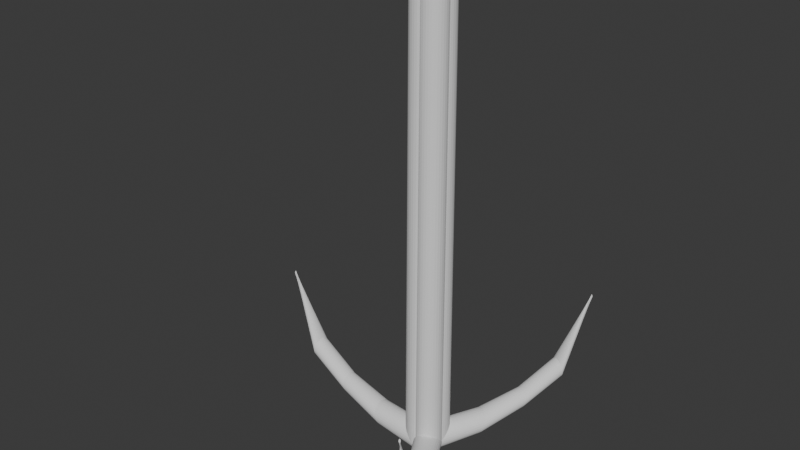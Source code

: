 # Source: Hook.blend  (saved by Blender 4.3.34; exported with 4.5.12 LTS)
import bpy
from mathutils import Matrix  # noqa: F401  (used for matrix-valued properties, if any)

bpy.ops.wm.read_factory_settings(use_empty=True)
scene = bpy.context.scene
scene.name = 'Scene'

# ---- collections
col_collection = bpy.data.collections.new('Collection'); scene.collection.children.link(col_collection)

# ---- world
world_world = bpy.data.worlds.new('World'); scene.world = world_world
world_world.use_nodes = True; world_world.node_tree.nodes.clear()
_N = world_world.node_tree.nodes; _L = world_world.node_tree.links
n0 = _N.new('ShaderNodeOutputWorld'); n0.name = 'World Output'; n0.location = (300, 300)
n1 = _N.new('ShaderNodeBackground'); n1.name = 'Background'; n1.location = (10, 300)
n1.inputs[0].default_value = (0.05088, 0.05088, 0.05088, 1.0)
_L.new(n1.outputs[0], n0.inputs[0])
n0.is_active_output = True
world_world.color = (0.05088, 0.05088, 0.05088)
world_world.sun_shadow_jitter_overblur = 0.0

# ---- meshes
me_cylinder = bpy.data.meshes.new('Cylinder')
me_cylinder.from_pydata([(9.93e-09, 0.6875, -1.0), (7.121e-09, 0.6629, 1.279), (0.1444, 0.6742, -1.015), (0.1293, 0.6502, 1.279), (0.2833, 0.6351, -1.029), (0.2537, 0.6124, 1.279), (0.4113, 0.5716, -1.042), (0.3683, 0.5512, 1.279), (0.5235, 0.4861, -1.053), (0.4687, 0.4687, 1.279), (0.6156, 0.3819, -1.062), (0.5512, 0.3683, 1.279), (0.684, 0.2631, -1.069), (0.6124, 0.2537, 1.279), (0.7261, 0.1341, -1.073), (0.6502, 0.1293, 1.279), (0.7403, -5.405e-10, -1.075), (0.6629, -4.589e-10, 1.279), (0.7261, -0.1341, -1.073), (0.6502, -0.1293, 1.279), (0.684, -0.2631, -1.069), (0.6124, -0.2537, 1.279), (0.6156, -0.3819, -1.062), (0.5512, -0.3683, 1.279), (0.5235, -0.4861, -1.053), (0.4687, -0.4687, 1.279), (0.4113, -0.5716, -1.042), (0.3683, -0.5512, 1.279), (0.2833, -0.6351, -1.029), (0.2537, -0.6124, 1.279), (0.1444, -0.6742, -1.015), (0.1293, -0.6502, 1.279), (9.93e-09, -0.6875, -1.0), (7.121e-09, -0.6629, 1.279), (-0.1444, -0.6742, -0.9854), (-0.1293, -0.6502, 1.279), (-0.2833, -0.6351, -0.9714), (-0.2537, -0.6124, 1.279), (-0.4113, -0.5716, -0.9585), (-0.3683, -0.5512, 1.279), (-0.5235, -0.4861, -0.9471), (-0.4687, -0.4687, 1.279), (-0.6156, -0.3819, -0.9378), (-0.5512, -0.3683, 1.279), (-0.684, -0.2631, -0.9309), (-0.6124, -0.2537, 1.279), (-0.7261, -0.1341, -0.9267), (-0.6502, -0.1293, 1.279), (-0.7403, -5.405e-10, -0.9252), (-0.6629, -4.589e-10, 1.279), (-0.7261, 0.1341, -0.9267), (-0.6502, 0.1293, 1.279), (-0.684, 0.2631, -0.9309), (-0.6124, 0.2537, 1.279), (-0.6156, 0.3819, -0.9378), (-0.5512, 0.3683, 1.279), (-0.5235, 0.4861, -0.9471), (-0.4687, 0.4687, 1.279), (-0.4113, 0.5716, -0.9585), (-0.3683, 0.5512, 1.279), (-0.2833, 0.6351, -0.9714), (-0.2537, 0.6124, 1.279), (-0.1444, 0.6742, -0.9854), (-0.1293, 0.6502, 1.279), (-2.377, 0.6355, -0.9713), (-2.342, 0.6233, -0.9832), (-2.309, 0.5871, -0.9947), (-2.278, 0.5284, -1.005), (-2.251, 0.4494, -1.014), (-2.229, 0.3531, -1.022), (-2.213, 0.2432, -1.028), (-2.202, 0.124, -1.031), (-2.199, -3.394e-09, -1.032), (-2.202, -0.124, -1.031), (-2.213, -0.2432, -1.028), (-2.229, -0.3531, -1.022), (-2.251, -0.4494, -1.014), (-2.278, -0.5284, -1.005), (-2.309, -0.5871, -0.9947), (-2.342, -0.6233, -0.9832), (-2.377, -0.6355, -0.9713), (-2.412, -0.6233, -0.9594), (-2.445, -0.5871, -0.948), (-2.476, -0.5284, -0.9374), (-2.503, -0.4494, -0.9282), (-2.525, -0.3531, -0.9206), (-2.541, -0.2432, -0.915), (-2.551, -0.124, -0.9115), (-2.555, -3.394e-09, -0.9103), (-2.551, 0.124, -0.9115), (-2.541, 0.2432, -0.915), (-2.525, 0.3531, -0.9206), (-2.503, 0.4494, -0.9282), (-2.476, 0.5284, -0.9374), (-2.445, 0.5871, -0.948), (-2.412, 0.6233, -0.9594), (-4.617, 0.5061, -0.887), (-4.613, 0.4964, -0.8969), (-4.609, 0.4676, -0.9064), (-4.605, 0.4208, -0.9151), (-4.602, 0.3579, -0.9228), (-4.599, 0.2812, -0.9291), (-4.597, 0.1937, -0.9337), (-4.596, 0.09874, -0.9366), (-4.595, -1.352e-09, -0.9376), (-4.596, -0.09874, -0.9366), (-4.597, -0.1937, -0.9337), (-4.599, -0.2812, -0.9291), (-4.602, -0.3579, -0.9228), (-4.605, -0.4208, -0.9151), (-4.609, -0.4676, -0.9064), (-4.613, -0.4964, -0.8969), (-4.617, -0.5061, -0.887), (-4.622, -0.4964, -0.8771), (-4.626, -0.4676, -0.8677), (-4.63, -0.4208, -0.8589), (-4.633, -0.3579, -0.8513), (-4.636, -0.2812, -0.845), (-4.638, -0.1937, -0.8403), (-4.639, -0.09874, -0.8374), (-4.64, -1.352e-09, -0.8364), (-4.639, 0.09874, -0.8374), (-4.638, 0.1937, -0.8403), (-4.636, 0.2812, -0.845), (-4.633, 0.3579, -0.8513), (-4.63, 0.4208, -0.8589), (-4.626, 0.4676, -0.8677), (-4.622, 0.4964, -0.8771), (-6.593, 0.4907, -0.7518), (-6.612, 0.4813, -0.7612), (-6.63, 0.4534, -0.7703), (-6.647, 0.408, -0.7786), (-6.661, 0.347, -0.7859), (-6.673, 0.2726, -0.7919), (-6.682, 0.1878, -0.7963), (-6.687, 0.09573, -0.799), (-6.689, -4.743e-09, -0.8), (-6.687, -0.09573, -0.799), (-6.682, -0.1878, -0.7963), (-6.673, -0.2726, -0.7919), (-6.661, -0.347, -0.7859), (-6.647, -0.408, -0.7786), (-6.63, -0.4534, -0.7703), (-6.612, -0.4813, -0.7612), (-6.593, -0.4907, -0.7518), (-6.575, -0.4813, -0.7425), (-6.557, -0.4534, -0.7334), (-6.54, -0.408, -0.7251), (-6.526, -0.347, -0.7178), (-6.514, -0.2726, -0.7118), (-6.505, -0.1878, -0.7074), (-6.5, -0.09573, -0.7046), (-6.498, -4.743e-09, -0.7037), (-6.5, 0.09573, -0.7046), (-6.505, 0.1878, -0.7074), (-6.514, 0.2726, -0.7118), (-6.526, 0.347, -0.7178), (-6.54, 0.408, -0.7251), (-6.557, 0.4534, -0.7334), (-6.575, 0.4813, -0.7425), (-8.192, -0.04171, -0.3756), (-8.194, -0.0409, -0.3773), (-8.197, -0.03853, -0.379), (-8.2, -0.03468, -0.3805), (-8.202, -0.02949, -0.3819), (-8.204, -0.02317, -0.383), (-8.205, -0.01596, -0.3838), (-8.206, -0.008136, -0.3843), (-8.206, -9.702e-09, -0.3845), (-8.206, 0.008136, -0.3843), (-8.205, 0.01596, -0.3838), (-8.204, 0.02317, -0.383), (-8.202, 0.02949, -0.3819), (-8.2, 0.03468, -0.3805), (-8.197, 0.03853, -0.379), (-8.194, 0.0409, -0.3773), (-8.192, 0.04171, -0.3756), (-8.189, 0.0409, -0.3739), (-8.186, 0.03853, -0.3722), (-8.183, 0.03468, -0.3707), (-8.181, 0.02949, -0.3693), (-8.179, 0.02317, -0.3682), (-8.178, 0.01596, -0.3674), (-8.177, 0.008136, -0.3669), (-8.177, -9.702e-09, -0.3667), (-8.177, -0.008136, -0.3669), (-8.178, -0.01596, -0.3674), (-8.179, -0.02317, -0.3682), (-8.181, -0.02949, -0.3693), (-8.183, -0.03468, -0.3707), (-8.186, -0.03853, -0.3722), (-8.189, -0.0409, -0.3739)], [], [(0, 1, 3, 2), (2, 3, 5, 4), (4, 5, 7, 6), (6, 7, 9, 8), (8, 9, 11, 10), (10, 11, 13, 12), (12, 13, 15, 14), (14, 15, 17, 16), (16, 17, 19, 18), (18, 19, 21, 20), (20, 21, 23, 22), (22, 23, 25, 24), (24, 25, 27, 26), (26, 27, 29, 28), (28, 29, 31, 30), (30, 31, 33, 32), (32, 33, 35, 34), (34, 35, 37, 36), (36, 37, 39, 38), (38, 39, 41, 40), (40, 41, 43, 42), (42, 43, 45, 44), (44, 45, 47, 46), (46, 47, 49, 48), (48, 49, 51, 50), (50, 51, 53, 52), (52, 53, 55, 54), (54, 55, 57, 56), (56, 57, 59, 58), (58, 59, 61, 60), (3, 1, 63, 61, 59, 57, 55, 53, 51, 49, 47, 45, 43, 41, 39, 37, 35, 33, 31, 29, 27, 25, 23, 21, 19, 17, 15, 13, 11, 9, 7, 5), (60, 61, 63, 62), (62, 63, 1, 0), (30, 32, 80, 79), (0, 1, 3, 63, 5, 61, 7, 59, 57, 9, 11, 55, 13, 53, 51, 15, 17, 49, 19, 47, 45, 21, 23, 43, 41, 25, 27, 39, 29, 37, 31, 35, 33, 32, 34, 30, 36, 28, 38, 26, 24, 40, 42, 22, 44, 20, 46, 18, 16, 48, 50, 14, 52, 12, 54, 10, 8, 56, 58, 6, 60, 4, 62, 2), (92, 68, 100, 124), (60, 6, 67, 94), (48, 50, 89, 88), (6, 58, 93, 67), (14, 16, 72, 71), (56, 8, 68, 92), (32, 34, 81, 80), (10, 54, 91, 69), (50, 52, 90, 89), (54, 12, 70, 91), (16, 18, 73, 72), (12, 52, 90, 70), (34, 36, 82, 81), (0, 2, 65, 64), (52, 14, 71, 90), (52, 54, 91, 90), (14, 50, 89, 71), (18, 20, 74, 73), (48, 16, 72, 88), (36, 38, 83, 82), (18, 46, 87, 73), (54, 56, 92, 91), (2, 4, 66, 65), (46, 20, 74, 87), (20, 22, 75, 74), (20, 44, 86, 74), (38, 40, 84, 83), (44, 22, 75, 86), (56, 58, 93, 92), (4, 6, 67, 66), (22, 42, 85, 75), (22, 24, 76, 75), (40, 24, 76, 84), (40, 42, 85, 84), (26, 38, 83, 77), (58, 60, 94, 93), (6, 8, 68, 67), (38, 28, 78, 83), (24, 26, 77, 76), (28, 36, 82, 78), (42, 44, 86, 85), (36, 30, 79, 82), (60, 62, 95, 94), (8, 10, 69, 68), (30, 34, 81, 79), (26, 28, 78, 77), (44, 46, 87, 86), (62, 0, 64, 95), (10, 12, 70, 69), (28, 30, 79, 78), (2, 62, 95, 65), (46, 48, 88, 87), (62, 4, 66, 95), (12, 14, 71, 70), (4, 60, 94, 66), (125, 126, 158, 157), (75, 76, 108, 107), (69, 91, 123, 101), (76, 77, 109, 108), (91, 70, 102, 123), (77, 78, 110, 109), (70, 90, 122, 102), (78, 79, 111, 110), (90, 71, 103, 122), (79, 80, 112, 111), (71, 89, 121, 103), (80, 81, 113, 112), (88, 72, 104, 120), (81, 82, 114, 113), (73, 87, 119, 105), (82, 83, 115, 114), (87, 74, 106, 119), (83, 84, 116, 115), (74, 86, 118, 106), (84, 85, 117, 116), (86, 75, 107, 118), (85, 86, 118, 117), (75, 85, 117, 107), (86, 87, 119, 118), (84, 76, 108, 116), (87, 88, 120, 119), (77, 83, 115, 109), (88, 89, 121, 120), (83, 78, 110, 115), (89, 90, 122, 121), (78, 82, 114, 110), (90, 91, 123, 122), (64, 65, 97, 96), (82, 79, 111, 114), (91, 92, 124, 123), (65, 66, 98, 97), (79, 81, 113, 111), (92, 93, 125, 124), (66, 67, 99, 98), (93, 94, 126, 125), (67, 68, 100, 99), (94, 95, 127, 126), (68, 69, 101, 100), (95, 64, 96, 127), (69, 70, 102, 101), (65, 95, 127, 97), (70, 71, 103, 102), (95, 66, 98, 127), (71, 72, 104, 103), (66, 94, 126, 98), (72, 73, 105, 104), (94, 67, 99, 126), (73, 74, 106, 105), (67, 93, 125, 99), (74, 75, 107, 106), (150, 139, 171, 182), (99, 100, 132, 131), (126, 127, 159, 158), (100, 101, 133, 132), (127, 96, 128, 159), (101, 102, 134, 133), (97, 127, 159, 129), (102, 103, 135, 134), (127, 98, 130, 159), (103, 104, 136, 135), (98, 126, 158, 130), (104, 105, 137, 136), (126, 99, 131, 158), (105, 106, 138, 137), (99, 125, 157, 131), (106, 107, 139, 138), (124, 100, 132, 156), (107, 108, 140, 139), (101, 123, 155, 133), (108, 109, 141, 140), (123, 102, 134, 155), (109, 110, 142, 141), (102, 122, 154, 134), (110, 111, 143, 142), (122, 103, 135, 154), (111, 112, 144, 143), (103, 121, 153, 135), (112, 113, 145, 144), (120, 104, 136, 152), (113, 114, 146, 145), (105, 119, 151, 137), (114, 115, 147, 146), (119, 106, 138, 151), (115, 116, 148, 147), (106, 118, 150, 138), (116, 117, 149, 148), (118, 107, 139, 150), (117, 118, 150, 149), (107, 117, 149, 139), (118, 119, 151, 150), (116, 108, 140, 148), (119, 120, 152, 151), (109, 115, 147, 141), (120, 121, 153, 152), (115, 110, 142, 147), (121, 122, 154, 153), (110, 114, 146, 142), (122, 123, 155, 154), (96, 97, 129, 128), (114, 111, 143, 146), (123, 124, 156, 155), (97, 98, 130, 129), (111, 113, 145, 143), (124, 125, 157, 156), (98, 99, 131, 130), (160, 161, 162, 163, 164, 165, 166, 167, 168, 169, 170, 171, 172, 173, 174, 175, 176, 177, 178, 179, 180, 181, 182, 183, 184, 185, 186, 187, 188, 189, 190, 191), (149, 150, 182, 181), (139, 149, 181, 171), (150, 151, 183, 182), (148, 140, 172, 180), (151, 152, 184, 183), (141, 147, 179, 173), (152, 153, 185, 184), (147, 142, 174, 179), (153, 154, 186, 185), (142, 146, 178, 174), (154, 155, 187, 186), (128, 129, 161, 160), (146, 143, 175, 178), (155, 156, 188, 187), (129, 130, 162, 161), (143, 145, 177, 175), (156, 157, 189, 188), (130, 131, 163, 162), (157, 158, 190, 189), (131, 132, 164, 163), (158, 159, 191, 190), (132, 133, 165, 164), (159, 128, 160, 191), (133, 134, 166, 165), (129, 159, 191, 161), (134, 135, 167, 166), (159, 130, 162, 191), (135, 136, 168, 167), (130, 158, 190, 162), (136, 137, 169, 168), (158, 131, 163, 190), (137, 138, 170, 169), (131, 157, 189, 163), (138, 139, 171, 170), (156, 132, 164, 188), (139, 140, 172, 171), (133, 155, 187, 165), (140, 141, 173, 172), (155, 134, 166, 187), (141, 142, 174, 173), (134, 154, 186, 166), (142, 143, 175, 174), (154, 135, 167, 186), (143, 144, 176, 175), (135, 153, 185, 167), (144, 145, 177, 176), (152, 136, 168, 184), (145, 146, 178, 177), (137, 151, 183, 169), (146, 147, 179, 178), (151, 138, 170, 183), (147, 148, 180, 179), (138, 150, 182, 170), (148, 149, 181, 180)])
_uv = me_cylinder.uv_layers.new(name='UVMap')
_uv.uv.foreach_set('vector', [1.0, 0.5, 1.0, 1.0, 0.9688, 1.0, 0.9688, 0.5, 0.9688, 0.5, 0.9688, 1.0, 0.9375, 1.0, 0.9375, 0.5, 0.9375, 0.5, 0.9375, 1.0, 0.9062, 1.0, 0.9062, 0.5, 0.9062, 0.5, 0.9062, 1.0, 0.875, 1.0, 0.875, 0.5, 0.875, 0.5, 0.875, 1.0, 0.8438, 1.0, 0.8438, 0.5, 0.8438, 0.5, 0.8438, 1.0, 0.8125, 1.0, 0.8125, 0.5, 0.8125, 0.5, 0.8125, 1.0, 0.7812, 1.0, 0.7812, 0.5, 0.7812, 0.5, 0.7812, 1.0, 0.75, 1.0, 0.75, 0.5, 0.75, 0.5, 0.75, 1.0, 0.7188, 1.0, 0.7188, 0.5, 0.7188, 0.5, 0.7188, 1.0, 0.6875, 1.0, 0.6875, 0.5, 0.6875, 0.5, 0.6875, 1.0, 0.6562, 1.0, 0.6562, 0.5, 0.6562, 0.5, 0.6562, 1.0, 0.625, 1.0, 0.625, 0.5, 0.625, 0.5, 0.625, 1.0, 0.5938, 1.0, 0.5938, 0.5, 0.5938, 0.5, 0.5938, 1.0, 0.5625, 1.0, 0.5625, 0.5, 0.5625, 0.5, 0.5625, 1.0, 0.5312, 1.0, 0.5312, 0.5, 0.5312, 0.5, 0.5312, 1.0, 0.5, 1.0, 0.5, 0.5, 0.5, 0.5, 0.5, 1.0, 0.4688, 1.0, 0.4688, 0.5, 0.4688, 0.5, 0.4688, 1.0, 0.4375, 1.0, 0.4375, 0.5, 0.4375, 0.5, 0.4375, 1.0, 0.4062, 1.0, 0.4062, 0.5, 0.4062, 0.5, 0.4062, 1.0, 0.375, 1.0, 0.375, 0.5, 0.375, 0.5, 0.375, 1.0, 0.3438, 1.0, 0.3438, 0.5, 0.3438, 0.5, 0.3438, 1.0, 0.3125, 1.0, 0.3125, 0.5, 0.3125, 0.5, 0.3125, 1.0, 0.2812, 1.0, 0.2812, 0.5, 0.2812, 0.5, 0.2812, 1.0, 0.25, 1.0, 0.25, 0.5, 0.25, 0.5, 0.25, 1.0, 0.2188, 1.0, 0.2188, 0.5, 0.2188, 0.5, 0.2188, 1.0, 0.1875, 1.0, 0.1875, 0.5, 0.1875, 0.5, 0.1875, 1.0, 0.1562, 1.0, 0.1562, 0.5, 0.1562, 0.5, 0.1562, 1.0, 0.125, 1.0, 0.125, 0.5, 0.125, 0.5, 0.125, 1.0, 0.09375, 1.0, 0.09375, 0.5, 0.09375, 0.5, 0.09375, 1.0, 0.0625, 1.0, 0.0625, 0.5, 0.2968, 0.4854, 0.25, 0.49, 0.2032, 0.4854, 0.1582, 0.4717, 0.1167, 0.4496, 0.08029, 0.4197, 0.05045, 0.3833, 0.02827, 0.3418, 0.01461, 0.2968, 0.01, 0.25, 0.01461, 0.2032, 0.02827, 0.1582, 0.05045, 0.1167, 0.08029, 0.08029, 0.1167, 0.05045, 0.1582, 0.02827, 0.2032, 0.01461, 0.25, 0.01, 0.2968, 0.01461, 0.3418, 0.02827, 0.3833, 0.05045, 0.4197, 0.08029, 0.4496, 0.1167, 0.4717, 0.1582, 0.4854, 0.2032, 0.49, 0.25, 0.4854, 0.2968, 0.4717, 0.3418, 0.4496, 0.3833, 0.4197, 0.4197, 0.3833, 0.4496, 0.3418, 0.4717, 0.0625, 0.5, 0.0625, 1.0, 0.03125, 1.0, 0.03125, 0.5, 0.03125, 0.5, 0.03125, 1.0, 0.0, 1.0, 0.0, 0.5, 0.5312, 0.5, 0.5, 0.5, 0.5, 0.5, 0.5312, 0.5, 1.0, 0.5, 1.0, 1.0, 0.9688, 1.0, 0.0, 0.0, 0.0, 0.0, 0.0, 0.0, 0.0, 0.0, 0.09375, 1.0, 0.125, 1.0, 0.875, 1.0, 0.8438, 1.0, 0.0, 0.0, 0.0, 0.0, 0.1875, 1.0, 0.2188, 1.0, 0.7812, 1.0, 0.75, 1.0, 0.0, 0.0, 0.0, 0.0, 0.2812, 1.0, 0.3125, 1.0, 0.6875, 1.0, 0.6562, 1.0, 0.3438, 1.0, 0.375, 1.0, 0.625, 1.0, 0.5938, 1.0, 0.0, 0.0, 0.0, 0.0, 0.0, 0.0, 0.0, 0.0, 0.4688, 1.0, 0.5, 1.0, 0.5, 0.5, 0.4688, 0.5, 0.0, 0.0, 0.0, 0.0, 0.0, 0.0, 0.0, 0.0, 0.5938, 0.5, 0.625, 0.5, 0.375, 0.5, 0.3438, 0.5, 0.0, 0.0, 0.0, 0.0, 0.0, 0.0, 0.0, 0.0, 0.7188, 0.5, 0.75, 0.5, 0.25, 0.5, 0.2188, 0.5, 0.0, 0.0, 0.0, 0.0, 0.0, 0.0, 0.0, 0.0, 0.8438, 0.5, 0.875, 0.5, 0.125, 0.5, 0.09375, 0.5, 0.0, 0.0, 0.0, 0.0, 0.0, 0.0, 0.0, 0.0, 0.9688, 0.5, 0.125, 0.5, 0.875, 0.5, 0.875, 0.5, 0.125, 0.5, 0.0, 0.0, 0.0, 0.0, 0.0, 0.0, 0.0, 0.0, 0.25, 0.5, 0.2188, 0.5, 0.2188, 0.5, 0.25, 0.5, 0.0, 0.0, 0.09375, 0.5, 0.09375, 0.5, 0.0, 0.0, 0.7812, 0.5, 0.75, 0.5, 0.75, 0.5, 0.7812, 0.5, 0.125, 0.5, 0.875, 0.5, 0.875, 0.5, 0.125, 0.5, 0.5, 0.5, 0.4688, 0.5, 0.4688, 0.5, 0.5, 0.5, 0.8438, 0.5, 0.0, 0.0, 0.0, 0.0, 0.8438, 0.5, 0.2188, 0.5, 0.1875, 0.5, 0.1875, 0.5, 0.2188, 0.5, 0.0, 0.0, 0.0, 0.0, 0.0, 0.0, 0.0, 0.0, 0.75, 0.5, 0.7188, 0.5, 0.7188, 0.5, 0.75, 0.5, 0.0, 0.0, 0.0, 0.0, 0.0, 0.0, 0.0, 0.0, 0.4688, 0.5, 0.4375, 0.5, 0.4375, 0.5, 0.4688, 0.5, 1.0, 0.5, 0.9688, 0.5, 0.9688, 0.5, 1.0, 0.5, 0.0, 0.0, 0.0, 0.0, 0.0, 0.0, 0.0, 0.0, 0.1875, 0.5, 0.1562, 0.5, 0.1562, 0.5, 0.1875, 0.5, 0.0, 0.0, 0.2188, 0.5, 0.2188, 0.5, 0.0, 0.0, 0.7188, 0.5, 0.6875, 0.5, 0.6875, 0.5, 0.7188, 0.5, 0.25, 0.5, 0.75, 0.5, 0.75, 0.5, 0.25, 0.5, 0.4375, 0.5, 0.4062, 0.5, 0.4062, 0.5, 0.4375, 0.5, 0.7188, 0.5, 0.0, 0.0, 0.0, 0.0, 0.7188, 0.5, 0.1562, 0.5, 0.125, 0.5, 0.125, 0.5, 0.1562, 0.5, 0.9688, 0.5, 0.9375, 0.5, 0.9375, 0.5, 0.9688, 0.5, 0.0, 0.0, 0.0, 0.0, 0.0, 0.0, 0.0, 0.0, 0.6875, 0.5, 0.6562, 0.5, 0.6562, 0.5, 0.6875, 0.5, 0.0, 0.0, 0.0, 0.0, 0.0, 0.0, 0.0, 0.0, 0.4062, 0.5, 0.375, 0.5, 0.375, 0.5, 0.4062, 0.5, 0.0, 0.0, 0.0, 0.0, 0.0, 0.0, 0.0, 0.0, 0.125, 0.5, 0.09375, 0.5, 0.09375, 0.5, 0.125, 0.5, 0.9375, 0.5, 0.9062, 0.5, 0.9062, 0.5, 0.9375, 0.5, 0.0, 0.0, 0.3438, 0.5, 0.3438, 0.5, 0.0, 0.0, 0.6562, 0.5, 0.625, 0.5, 0.625, 0.5, 0.6562, 0.5, 0.375, 0.5, 0.625, 0.5, 0.625, 0.5, 0.375, 0.5, 0.375, 0.5, 0.3438, 0.5, 0.3438, 0.5, 0.375, 0.5, 0.5938, 0.5, 0.0, 0.0, 0.0, 0.0, 0.5938, 0.5, 0.09375, 0.5, 0.0625, 0.5, 0.0625, 0.5, 0.09375, 0.5, 0.9062, 0.5, 0.875, 0.5, 0.875, 0.5, 0.9062, 0.5, 0.0, 0.0, 0.0, 0.0, 0.0, 0.0, 0.0, 0.0, 0.625, 0.5, 0.5938, 0.5, 0.5938, 0.5, 0.625, 0.5, 0.0, 0.0, 0.0, 0.0, 0.0, 0.0, 0.0, 0.0, 0.3438, 0.5, 0.3125, 0.5, 0.3125, 0.5, 0.3438, 0.5, 0.0, 0.0, 0.0, 0.0, 0.0, 0.0, 0.0, 0.0, 0.0625, 0.5, 0.03125, 0.5, 0.03125, 0.5, 0.0625, 0.5, 0.875, 0.5, 0.8438, 0.5, 0.8438, 0.5, 0.875, 0.5, 0.0, 0.0, 0.4688, 0.5, 0.4688, 0.5, 0.0, 0.0, 0.5938, 0.5, 0.5625, 0.5, 0.5625, 0.5, 0.5938, 0.5, 0.3125, 0.5, 0.2812, 0.5, 0.2812, 0.5, 0.3125, 0.5, 0.03125, 0.5, 0.0, 0.5, 0.0, 0.5, 0.03125, 0.5, 0.8438, 0.5, 0.8125, 0.5, 0.8125, 0.5, 0.8438, 0.5, 0.5625, 0.5, 0.5312, 0.5, 0.5312, 0.5, 0.5625, 0.5, 0.9688, 0.5, 0.0, 0.0, 0.0, 0.0, 0.9688, 0.5, 0.2812, 0.5, 0.25, 0.5, 0.25, 0.5, 0.2812, 0.5, 0.0, 0.0, 0.0, 0.0, 0.0, 0.0, 0.0, 0.0, 0.8125, 0.5, 0.7812, 0.5, 0.7812, 0.5, 0.8125, 0.5, 0.0, 0.0, 0.0, 0.0, 0.0, 0.0, 0.0, 0.0, 0.09375, 0.5, 0.0625, 0.5, 0.0625, 0.5, 0.09375, 0.5, 0.6562, 0.5, 0.625, 0.5, 0.625, 0.5, 0.6562, 0.5, 0.8438, 0.5, 0.0, 0.0, 0.0, 0.0, 0.8438, 0.5, 0.625, 0.5, 0.5938, 0.5, 0.5938, 0.5, 0.625, 0.5, 0.0, 0.0, 0.0, 0.0, 0.0, 0.0, 0.0, 0.0, 0.5938, 0.5, 0.5625, 0.5, 0.5625, 0.5, 0.5938, 0.5, 0.0, 0.0, 0.0, 0.0, 0.0, 0.0, 0.0, 0.0, 0.5625, 0.5, 0.5312, 0.5, 0.5312, 0.5, 0.5625, 0.5, 0.0, 0.0, 0.0, 0.0, 0.0, 0.0, 0.0, 0.0, 0.5312, 0.5, 0.5, 0.5, 0.5, 0.5, 0.5312, 0.5, 0.0, 0.0, 0.2188, 0.5, 0.2188, 0.5, 0.0, 0.0, 0.5, 0.5, 0.4688, 0.5, 0.4688, 0.5, 0.5, 0.5, 0.25, 0.5, 0.75, 0.5, 0.75, 0.5, 0.25, 0.5, 0.4688, 0.5, 0.4375, 0.5, 0.4375, 0.5, 0.4688, 0.5, 0.7188, 0.5, 0.0, 0.0, 0.0, 0.0, 0.7188, 0.5, 0.4375, 0.5, 0.4062, 0.5, 0.4062, 0.5, 0.4375, 0.5, 0.0, 0.0, 0.0, 0.0, 0.0, 0.0, 0.0, 0.0, 0.4062, 0.5, 0.375, 0.5, 0.375, 0.5, 0.4062, 0.5, 0.0, 0.0, 0.0, 0.0, 0.0, 0.0, 0.0, 0.0, 0.375, 0.5, 0.3438, 0.5, 0.3438, 0.5, 0.375, 0.5, 0.0, 0.0, 0.0, 0.0, 0.0, 0.0, 0.0, 0.0, 0.3438, 0.5, 0.3125, 0.5, 0.3125, 0.5, 0.3438, 0.5, 0.0, 0.0, 0.3438, 0.5, 0.3438, 0.5, 0.0, 0.0, 0.3125, 0.5, 0.2812, 0.5, 0.2812, 0.5, 0.3125, 0.5, 0.375, 0.5, 0.625, 0.5, 0.625, 0.5, 0.375, 0.5, 0.2812, 0.5, 0.25, 0.5, 0.25, 0.5, 0.2812, 0.5, 0.5938, 0.5, 0.0, 0.0, 0.0, 0.0, 0.5938, 0.5, 0.25, 0.5, 0.2188, 0.5, 0.2188, 0.5, 0.25, 0.5, 0.0, 0.0, 0.0, 0.0, 0.0, 0.0, 0.0, 0.0, 0.2188, 0.5, 0.1875, 0.5, 0.1875, 0.5, 0.2188, 0.5, 0.0, 0.0, 0.0, 0.0, 0.0, 0.0, 0.0, 0.0, 0.1875, 0.5, 0.1562, 0.5, 0.1562, 0.5, 0.1875, 0.5, 1.0, 0.5, 0.9688, 0.5, 0.9688, 0.5, 1.0, 0.5, 0.0, 0.0, 0.0, 0.0, 0.0, 0.0, 0.0, 0.0, 0.1562, 0.5, 0.125, 0.5, 0.125, 0.5, 0.1562, 0.5, 0.9688, 0.5, 0.9375, 0.5, 0.9375, 0.5, 0.9688, 0.5, 0.0, 0.0, 0.4688, 0.5, 0.4688, 0.5, 0.0, 0.0, 0.125, 0.5, 0.09375, 0.5, 0.09375, 0.5, 0.125, 0.5, 0.9375, 0.5, 0.9062, 0.5, 0.9062, 0.5, 0.9375, 0.5, 0.09375, 0.5, 0.0625, 0.5, 0.0625, 0.5, 0.09375, 0.5, 0.9062, 0.5, 0.875, 0.5, 0.875, 0.5, 0.9062, 0.5, 0.0625, 0.5, 0.03125, 0.5, 0.03125, 0.5, 0.0625, 0.5, 0.875, 0.5, 0.8438, 0.5, 0.8438, 0.5, 0.875, 0.5, 0.03125, 0.5, 0.0, 0.5, 0.0, 0.5, 0.03125, 0.5, 0.8438, 0.5, 0.8125, 0.5, 0.8125, 0.5, 0.8438, 0.5, 0.9688, 0.5, 0.0, 0.0, 0.0, 0.0, 0.9688, 0.5, 0.8125, 0.5, 0.7812, 0.5, 0.7812, 0.5, 0.8125, 0.5, 0.0, 0.0, 0.0, 0.0, 0.0, 0.0, 0.0, 0.0, 0.7812, 0.5, 0.75, 0.5, 0.75, 0.5, 0.7812, 0.5, 0.0, 0.0, 0.0, 0.0, 0.0, 0.0, 0.0, 0.0, 0.75, 0.5, 0.7188, 0.5, 0.7188, 0.5, 0.75, 0.5, 0.0, 0.0, 0.0, 0.0, 0.0, 0.0, 0.0, 0.0, 0.7188, 0.5, 0.6875, 0.5, 0.6875, 0.5, 0.7188, 0.5, 0.0, 0.0, 0.09375, 0.5, 0.09375, 0.5, 0.0, 0.0, 0.6875, 0.5, 0.6562, 0.5, 0.6562, 0.5, 0.6875, 0.5, 0.0, 0.0, 0.0, 0.0, 0.0, 0.0, 0.0, 0.0, 0.9062, 0.5, 0.875, 0.5, 0.875, 0.5, 0.9062, 0.5, 0.0625, 0.5, 0.03125, 0.5, 0.03125, 0.5, 0.0625, 0.5, 0.875, 0.5, 0.8438, 0.5, 0.8438, 0.5, 0.875, 0.5, 0.03125, 0.5, 0.0, 0.5, 0.0, 0.5, 0.03125, 0.5, 0.8438, 0.5, 0.8125, 0.5, 0.8125, 0.5, 0.8438, 0.5, 0.9688, 0.5, 0.0, 0.0, 0.0, 0.0, 0.9688, 0.5, 0.8125, 0.5, 0.7812, 0.5, 0.7812, 0.5, 0.8125, 0.5, 0.0, 0.0, 0.0, 0.0, 0.0, 0.0, 0.0, 0.0, 0.7812, 0.5, 0.75, 0.5, 0.75, 0.5, 0.7812, 0.5, 0.0, 0.0, 0.0, 0.0, 0.0, 0.0, 0.0, 0.0, 0.75, 0.5, 0.7188, 0.5, 0.7188, 0.5, 0.75, 0.5, 0.0, 0.0, 0.0, 0.0, 0.0, 0.0, 0.0, 0.0, 0.7188, 0.5, 0.6875, 0.5, 0.6875, 0.5, 0.7188, 0.5, 0.0, 0.0, 0.09375, 0.5, 0.09375, 0.5, 0.0, 0.0, 0.6875, 0.5, 0.6562, 0.5, 0.6562, 0.5, 0.6875, 0.5, 0.125, 0.5, 0.875, 0.5, 0.875, 0.5, 0.125, 0.5, 0.6562, 0.5, 0.625, 0.5, 0.625, 0.5, 0.6562, 0.5, 0.8438, 0.5, 0.0, 0.0, 0.0, 0.0, 0.8438, 0.5, 0.625, 0.5, 0.5938, 0.5, 0.5938, 0.5, 0.625, 0.5, 0.0, 0.0, 0.0, 0.0, 0.0, 0.0, 0.0, 0.0, 0.5938, 0.5, 0.5625, 0.5, 0.5625, 0.5, 0.5938, 0.5, 0.0, 0.0, 0.0, 0.0, 0.0, 0.0, 0.0, 0.0, 0.5625, 0.5, 0.5312, 0.5, 0.5312, 0.5, 0.5625, 0.5, 0.0, 0.0, 0.0, 0.0, 0.0, 0.0, 0.0, 0.0, 0.5312, 0.5, 0.5, 0.5, 0.5, 0.5, 0.5312, 0.5, 0.0, 0.0, 0.2188, 0.5, 0.2188, 0.5, 0.0, 0.0, 0.5, 0.5, 0.4688, 0.5, 0.4688, 0.5, 0.5, 0.5, 0.25, 0.5, 0.75, 0.5, 0.75, 0.5, 0.25, 0.5, 0.4688, 0.5, 0.4375, 0.5, 0.4375, 0.5, 0.4688, 0.5, 0.7188, 0.5, 0.0, 0.0, 0.0, 0.0, 0.7188, 0.5, 0.4375, 0.5, 0.4062, 0.5, 0.4062, 0.5, 0.4375, 0.5, 0.0, 0.0, 0.0, 0.0, 0.0, 0.0, 0.0, 0.0, 0.4062, 0.5, 0.375, 0.5, 0.375, 0.5, 0.4062, 0.5, 0.0, 0.0, 0.0, 0.0, 0.0, 0.0, 0.0, 0.0, 0.375, 0.5, 0.3438, 0.5, 0.3438, 0.5, 0.375, 0.5, 0.0, 0.0, 0.0, 0.0, 0.0, 0.0, 0.0, 0.0, 0.3438, 0.5, 0.3125, 0.5, 0.3125, 0.5, 0.3438, 0.5, 0.0, 0.0, 0.3438, 0.5, 0.3438, 0.5, 0.0, 0.0, 0.3125, 0.5, 0.2812, 0.5, 0.2812, 0.5, 0.3125, 0.5, 0.375, 0.5, 0.625, 0.5, 0.625, 0.5, 0.375, 0.5, 0.2812, 0.5, 0.25, 0.5, 0.25, 0.5, 0.2812, 0.5, 0.5938, 0.5, 0.0, 0.0, 0.0, 0.0, 0.5938, 0.5, 0.25, 0.5, 0.2188, 0.5, 0.2188, 0.5, 0.25, 0.5, 0.0, 0.0, 0.0, 0.0, 0.0, 0.0, 0.0, 0.0, 0.2188, 0.5, 0.1875, 0.5, 0.1875, 0.5, 0.2188, 0.5, 0.0, 0.0, 0.0, 0.0, 0.0, 0.0, 0.0, 0.0, 0.1875, 0.5, 0.1562, 0.5, 0.1562, 0.5, 0.1875, 0.5, 1.0, 0.5, 0.9688, 0.5, 0.9688, 0.5, 1.0, 0.5, 0.0, 0.0, 0.0, 0.0, 0.0, 0.0, 0.0, 0.0, 0.1562, 0.5, 0.125, 0.5, 0.125, 0.5, 0.1562, 0.5, 0.9688, 0.5, 0.9375, 0.5, 0.9375, 0.5, 0.9688, 0.5, 0.0, 0.0, 0.4688, 0.5, 0.4688, 0.5, 0.0, 0.0, 0.125, 0.5, 0.09375, 0.5, 0.09375, 0.5, 0.125, 0.5, 0.9375, 0.5, 0.9062, 0.5, 0.9062, 0.5, 0.9375, 0.5, 0.75, 0.49, 0.7968, 0.4854, 0.8418, 0.4717, 0.8833, 0.4496, 0.9197, 0.4197, 0.9496, 0.3833, 0.9717, 0.3418, 0.9854, 0.2968, 0.99, 0.25, 0.9854, 0.2032, 0.9717, 0.1582, 0.9496, 0.1167, 0.9197, 0.08029, 0.8833, 0.05045, 0.8418, 0.02827, 0.7968, 0.01461, 0.75, 0.01, 0.7032, 0.01461, 0.6582, 0.02827, 0.6167, 0.05045, 0.5803, 0.08029, 0.5504, 0.1167, 0.5283, 0.1582, 0.5146, 0.2032, 0.51, 0.25, 0.5146, 0.2968, 0.5283, 0.3418, 0.5504, 0.3833, 0.5803, 0.4197, 0.6167, 0.4496, 0.6582, 0.4717, 0.7032, 0.4854, 0.3438, 0.5, 0.3125, 0.5, 0.3125, 0.5, 0.3438, 0.5, 0.0, 0.0, 0.3438, 0.5, 0.3438, 0.5, 0.0, 0.0, 0.3125, 0.5, 0.2812, 0.5, 0.2812, 0.5, 0.3125, 0.5, 0.375, 0.5, 0.625, 0.5, 0.625, 0.5, 0.375, 0.5, 0.2812, 0.5, 0.25, 0.5, 0.25, 0.5, 0.2812, 0.5, 0.5938, 0.5, 0.0, 0.0, 0.0, 0.0, 0.5938, 0.5, 0.25, 0.5, 0.2188, 0.5, 0.2188, 0.5, 0.25, 0.5, 0.0, 0.0, 0.0, 0.0, 0.0, 0.0, 0.0, 0.0, 0.2188, 0.5, 0.1875, 0.5, 0.1875, 0.5, 0.2188, 0.5, 0.0, 0.0, 0.0, 0.0, 0.0, 0.0, 0.0, 0.0, 0.1875, 0.5, 0.1562, 0.5, 0.1562, 0.5, 0.1875, 0.5, 1.0, 0.5, 0.9688, 0.5, 0.9688, 0.5, 1.0, 0.5, 0.0, 0.0, 0.0, 0.0, 0.0, 0.0, 0.0, 0.0, 0.1562, 0.5, 0.125, 0.5, 0.125, 0.5, 0.1562, 0.5, 0.9688, 0.5, 0.9375, 0.5, 0.9375, 0.5, 0.9688, 0.5, 0.0, 0.0, 0.4688, 0.5, 0.4688, 0.5, 0.0, 0.0, 0.125, 0.5, 0.09375, 0.5, 0.09375, 0.5, 0.125, 0.5, 0.9375, 0.5, 0.9062, 0.5, 0.9062, 0.5, 0.9375, 0.5, 0.09375, 0.5, 0.0625, 0.5, 0.0625, 0.5, 0.09375, 0.5, 0.9062, 0.5, 0.875, 0.5, 0.875, 0.5, 0.9062, 0.5, 0.0625, 0.5, 0.03125, 0.5, 0.03125, 0.5, 0.0625, 0.5, 0.875, 0.5, 0.8438, 0.5, 0.8438, 0.5, 0.875, 0.5, 0.03125, 0.5, 0.0, 0.5, 0.0, 0.5, 0.03125, 0.5, 0.8438, 0.5, 0.8125, 0.5, 0.8125, 0.5, 0.8438, 0.5, 0.9688, 0.5, 0.0, 0.0, 0.0, 0.0, 0.9688, 0.5, 0.8125, 0.5, 0.7812, 0.5, 0.7812, 0.5, 0.8125, 0.5, 0.0, 0.0, 0.0, 0.0, 0.0, 0.0, 0.0, 0.0, 0.7812, 0.5, 0.75, 0.5, 0.75, 0.5, 0.7812, 0.5, 0.0, 0.0, 0.0, 0.0, 0.0, 0.0, 0.0, 0.0, 0.75, 0.5, 0.7188, 0.5, 0.7188, 0.5, 0.75, 0.5, 0.0, 0.0, 0.0, 0.0, 0.0, 0.0, 0.0, 0.0, 0.7188, 0.5, 0.6875, 0.5, 0.6875, 0.5, 0.7188, 0.5, 0.0, 0.0, 0.09375, 0.5, 0.09375, 0.5, 0.0, 0.0, 0.6875, 0.5, 0.6562, 0.5, 0.6562, 0.5, 0.6875, 0.5, 0.125, 0.5, 0.875, 0.5, 0.875, 0.5, 0.125, 0.5, 0.6562, 0.5, 0.625, 0.5, 0.625, 0.5, 0.6562, 0.5, 0.8438, 0.5, 0.0, 0.0, 0.0, 0.0, 0.8438, 0.5, 0.625, 0.5, 0.5938, 0.5, 0.5938, 0.5, 0.625, 0.5, 0.0, 0.0, 0.0, 0.0, 0.0, 0.0, 0.0, 0.0, 0.5938, 0.5, 0.5625, 0.5, 0.5625, 0.5, 0.5938, 0.5, 0.0, 0.0, 0.0, 0.0, 0.0, 0.0, 0.0, 0.0, 0.5625, 0.5, 0.5312, 0.5, 0.5312, 0.5, 0.5625, 0.5, 0.0, 0.0, 0.0, 0.0, 0.0, 0.0, 0.0, 0.0, 0.5312, 0.5, 0.5, 0.5, 0.5, 0.5, 0.5312, 0.5, 0.0, 0.0, 0.2188, 0.5, 0.2188, 0.5, 0.0, 0.0, 0.5, 0.5, 0.4688, 0.5, 0.4688, 0.5, 0.5, 0.5, 0.25, 0.5, 0.75, 0.5, 0.75, 0.5, 0.25, 0.5, 0.4688, 0.5, 0.4375, 0.5, 0.4375, 0.5, 0.4688, 0.5, 0.7188, 0.5, 0.0, 0.0, 0.0, 0.0, 0.7188, 0.5, 0.4375, 0.5, 0.4062, 0.5, 0.4062, 0.5, 0.4375, 0.5, 0.0, 0.0, 0.0, 0.0, 0.0, 0.0, 0.0, 0.0, 0.4062, 0.5, 0.375, 0.5, 0.375, 0.5, 0.4062, 0.5, 0.0, 0.0, 0.0, 0.0, 0.0, 0.0, 0.0, 0.0, 0.375, 0.5, 0.3438, 0.5, 0.3438, 0.5, 0.375, 0.5])
me_cylinder.update()
me_cylinder_002 = bpy.data.meshes.new('Cylinder.002')
me_cylinder_002.from_pydata([(9.93e-09, 0.6875, -1.0), (7.121e-09, 0.6629, 1.279), (0.1444, 0.6742, -1.015), (0.1293, 0.6502, 1.279), (0.2833, 0.6351, -1.029), (0.2537, 0.6124, 1.279), (0.4113, 0.5716, -1.042), (0.3683, 0.5512, 1.279), (0.5235, 0.4861, -1.053), (0.4687, 0.4687, 1.279), (0.6156, 0.3819, -1.062), (0.5512, 0.3683, 1.279), (0.684, 0.2631, -1.069), (0.6124, 0.2537, 1.279), (0.7261, 0.1341, -1.073), (0.6502, 0.1293, 1.279), (0.7403, -5.405e-10, -1.075), (0.6629, -4.589e-10, 1.279), (0.7261, -0.1341, -1.073), (0.6502, -0.1293, 1.279), (0.684, -0.2631, -1.069), (0.6124, -0.2537, 1.279), (0.6156, -0.3819, -1.062), (0.5512, -0.3683, 1.279), (0.5235, -0.4861, -1.053), (0.4687, -0.4687, 1.279), (0.4113, -0.5716, -1.042), (0.3683, -0.5512, 1.279), (0.2833, -0.6351, -1.029), (0.2537, -0.6124, 1.279), (0.1444, -0.6742, -1.015), (0.1293, -0.6502, 1.279), (9.93e-09, -0.6875, -1.0), (7.121e-09, -0.6629, 1.279), (-0.1444, -0.6742, -0.9854), (-0.1293, -0.6502, 1.279), (-0.2833, -0.6351, -0.9714), (-0.2537, -0.6124, 1.279), (-0.4113, -0.5716, -0.9585), (-0.3683, -0.5512, 1.279), (-0.5235, -0.4861, -0.9471), (-0.4687, -0.4687, 1.279), (-0.6156, -0.3819, -0.9378), (-0.5512, -0.3683, 1.279), (-0.684, -0.2631, -0.9309), (-0.6124, -0.2537, 1.279), (-0.7261, -0.1341, -0.9267), (-0.6502, -0.1293, 1.279), (-0.7403, -5.405e-10, -0.9252), (-0.6629, -4.589e-10, 1.279), (-0.7261, 0.1341, -0.9267), (-0.6502, 0.1293, 1.279), (-0.684, 0.2631, -0.9309), (-0.6124, 0.2537, 1.279), (-0.6156, 0.3819, -0.9378), (-0.5512, 0.3683, 1.279), (-0.5235, 0.4861, -0.9471), (-0.4687, 0.4687, 1.279), (-0.4113, 0.5716, -0.9585), (-0.3683, 0.5512, 1.279), (-0.2833, 0.6351, -0.9714), (-0.2537, 0.6124, 1.279), (-0.1444, 0.6742, -0.9854), (-0.1293, 0.6502, 1.279), (-2.377, 0.6355, -0.9713), (-2.342, 0.6233, -0.9832), (-2.309, 0.5871, -0.9947), (-2.278, 0.5284, -1.005), (-2.251, 0.4494, -1.014), (-2.229, 0.3531, -1.022), (-2.213, 0.2432, -1.028), (-2.202, 0.124, -1.031), (-2.199, -3.394e-09, -1.032), (-2.202, -0.124, -1.031), (-2.213, -0.2432, -1.028), (-2.229, -0.3531, -1.022), (-2.251, -0.4494, -1.014), (-2.278, -0.5284, -1.005), (-2.309, -0.5871, -0.9947), (-2.342, -0.6233, -0.9832), (-2.377, -0.6355, -0.9713), (-2.412, -0.6233, -0.9594), (-2.445, -0.5871, -0.948), (-2.476, -0.5284, -0.9374), (-2.503, -0.4494, -0.9282), (-2.525, -0.3531, -0.9206), (-2.541, -0.2432, -0.915), (-2.551, -0.124, -0.9115), (-2.555, -3.394e-09, -0.9103), (-2.551, 0.124, -0.9115), (-2.541, 0.2432, -0.915), (-2.525, 0.3531, -0.9206), (-2.503, 0.4494, -0.9282), (-2.476, 0.5284, -0.9374), (-2.445, 0.5871, -0.948), (-2.412, 0.6233, -0.9594), (-4.617, 0.5061, -0.887), (-4.613, 0.4964, -0.8969), (-4.609, 0.4676, -0.9064), (-4.605, 0.4208, -0.9151), (-4.602, 0.3579, -0.9228), (-4.599, 0.2812, -0.9291), (-4.597, 0.1937, -0.9337), (-4.596, 0.09874, -0.9366), (-4.595, -1.352e-09, -0.9376), (-4.596, -0.09874, -0.9366), (-4.597, -0.1937, -0.9337), (-4.599, -0.2812, -0.9291), (-4.602, -0.3579, -0.9228), (-4.605, -0.4208, -0.9151), (-4.609, -0.4676, -0.9064), (-4.613, -0.4964, -0.8969), (-4.617, -0.5061, -0.887), (-4.622, -0.4964, -0.8771), (-4.626, -0.4676, -0.8677), (-4.63, -0.4208, -0.8589), (-4.633, -0.3579, -0.8513), (-4.636, -0.2812, -0.845), (-4.638, -0.1937, -0.8403), (-4.639, -0.09874, -0.8374), (-4.64, -1.352e-09, -0.8364), (-4.639, 0.09874, -0.8374), (-4.638, 0.1937, -0.8403), (-4.636, 0.2812, -0.845), (-4.633, 0.3579, -0.8513), (-4.63, 0.4208, -0.8589), (-4.626, 0.4676, -0.8677), (-4.622, 0.4964, -0.8771), (-6.593, 0.4907, -0.7518), (-6.612, 0.4813, -0.7612), (-6.63, 0.4534, -0.7703), (-6.647, 0.408, -0.7786), (-6.661, 0.347, -0.7859), (-6.673, 0.2726, -0.7919), (-6.682, 0.1878, -0.7963), (-6.687, 0.09573, -0.799), (-6.689, -4.743e-09, -0.8), (-6.687, -0.09573, -0.799), (-6.682, -0.1878, -0.7963), (-6.673, -0.2726, -0.7919), (-6.661, -0.347, -0.7859), (-6.647, -0.408, -0.7786), (-6.63, -0.4534, -0.7703), (-6.612, -0.4813, -0.7612), (-6.593, -0.4907, -0.7518), (-6.575, -0.4813, -0.7425), (-6.557, -0.4534, -0.7334), (-6.54, -0.408, -0.7251), (-6.526, -0.347, -0.7178), (-6.514, -0.2726, -0.7118), (-6.505, -0.1878, -0.7074), (-6.5, -0.09573, -0.7046), (-6.498, -4.743e-09, -0.7037), (-6.5, 0.09573, -0.7046), (-6.505, 0.1878, -0.7074), (-6.514, 0.2726, -0.7118), (-6.526, 0.347, -0.7178), (-6.54, 0.408, -0.7251), (-6.557, 0.4534, -0.7334), (-6.575, 0.4813, -0.7425), (-8.192, -0.04171, -0.3756), (-8.194, -0.0409, -0.3773), (-8.197, -0.03853, -0.379), (-8.2, -0.03468, -0.3805), (-8.202, -0.02949, -0.3819), (-8.204, -0.02317, -0.383), (-8.205, -0.01596, -0.3838), (-8.206, -0.008136, -0.3843), (-8.206, -9.702e-09, -0.3845), (-8.206, 0.008136, -0.3843), (-8.205, 0.01596, -0.3838), (-8.204, 0.02317, -0.383), (-8.202, 0.02949, -0.3819), (-8.2, 0.03468, -0.3805), (-8.197, 0.03853, -0.379), (-8.194, 0.0409, -0.3773), (-8.192, 0.04171, -0.3756), (-8.189, 0.0409, -0.3739), (-8.186, 0.03853, -0.3722), (-8.183, 0.03468, -0.3707), (-8.181, 0.02949, -0.3693), (-8.179, 0.02317, -0.3682), (-8.178, 0.01596, -0.3674), (-8.177, 0.008136, -0.3669), (-8.177, -9.702e-09, -0.3667), (-8.177, -0.008136, -0.3669), (-8.178, -0.01596, -0.3674), (-8.179, -0.02317, -0.3682), (-8.181, -0.02949, -0.3693), (-8.183, -0.03468, -0.3707), (-8.186, -0.03853, -0.3722), (-8.189, -0.0409, -0.3739)], [], [(0, 1, 3, 2), (2, 3, 5, 4), (4, 5, 7, 6), (6, 7, 9, 8), (8, 9, 11, 10), (10, 11, 13, 12), (12, 13, 15, 14), (14, 15, 17, 16), (16, 17, 19, 18), (18, 19, 21, 20), (20, 21, 23, 22), (22, 23, 25, 24), (24, 25, 27, 26), (26, 27, 29, 28), (28, 29, 31, 30), (30, 31, 33, 32), (32, 33, 35, 34), (34, 35, 37, 36), (36, 37, 39, 38), (38, 39, 41, 40), (40, 41, 43, 42), (42, 43, 45, 44), (44, 45, 47, 46), (46, 47, 49, 48), (48, 49, 51, 50), (50, 51, 53, 52), (52, 53, 55, 54), (54, 55, 57, 56), (56, 57, 59, 58), (58, 59, 61, 60), (3, 1, 63, 61, 59, 57, 55, 53, 51, 49, 47, 45, 43, 41, 39, 37, 35, 33, 31, 29, 27, 25, 23, 21, 19, 17, 15, 13, 11, 9, 7, 5), (60, 61, 63, 62), (62, 63, 1, 0), (30, 32, 80, 79), (0, 1, 3, 63, 5, 61, 7, 59, 57, 9, 11, 55, 13, 53, 51, 15, 17, 49, 19, 47, 45, 21, 23, 43, 41, 25, 27, 39, 29, 37, 31, 35, 33, 32, 34, 30, 36, 28, 38, 26, 24, 40, 42, 22, 44, 20, 46, 18, 16, 48, 50, 14, 52, 12, 54, 10, 8, 56, 58, 6, 60, 4, 62, 2), (92, 68, 100, 124), (60, 6, 67, 94), (48, 50, 89, 88), (6, 58, 93, 67), (14, 16, 72, 71), (56, 8, 68, 92), (32, 34, 81, 80), (10, 54, 91, 69), (50, 52, 90, 89), (54, 12, 70, 91), (16, 18, 73, 72), (12, 52, 90, 70), (34, 36, 82, 81), (0, 2, 65, 64), (52, 14, 71, 90), (52, 54, 91, 90), (14, 50, 89, 71), (18, 20, 74, 73), (48, 16, 72, 88), (36, 38, 83, 82), (18, 46, 87, 73), (54, 56, 92, 91), (2, 4, 66, 65), (46, 20, 74, 87), (20, 22, 75, 74), (20, 44, 86, 74), (38, 40, 84, 83), (44, 22, 75, 86), (56, 58, 93, 92), (4, 6, 67, 66), (22, 42, 85, 75), (22, 24, 76, 75), (40, 24, 76, 84), (40, 42, 85, 84), (26, 38, 83, 77), (58, 60, 94, 93), (6, 8, 68, 67), (38, 28, 78, 83), (24, 26, 77, 76), (28, 36, 82, 78), (42, 44, 86, 85), (36, 30, 79, 82), (60, 62, 95, 94), (8, 10, 69, 68), (30, 34, 81, 79), (26, 28, 78, 77), (44, 46, 87, 86), (62, 0, 64, 95), (10, 12, 70, 69), (28, 30, 79, 78), (2, 62, 95, 65), (46, 48, 88, 87), (62, 4, 66, 95), (12, 14, 71, 70), (4, 60, 94, 66), (125, 126, 158, 157), (75, 76, 108, 107), (69, 91, 123, 101), (76, 77, 109, 108), (91, 70, 102, 123), (77, 78, 110, 109), (70, 90, 122, 102), (78, 79, 111, 110), (90, 71, 103, 122), (79, 80, 112, 111), (71, 89, 121, 103), (80, 81, 113, 112), (88, 72, 104, 120), (81, 82, 114, 113), (73, 87, 119, 105), (82, 83, 115, 114), (87, 74, 106, 119), (83, 84, 116, 115), (74, 86, 118, 106), (84, 85, 117, 116), (86, 75, 107, 118), (85, 86, 118, 117), (75, 85, 117, 107), (86, 87, 119, 118), (84, 76, 108, 116), (87, 88, 120, 119), (77, 83, 115, 109), (88, 89, 121, 120), (83, 78, 110, 115), (89, 90, 122, 121), (78, 82, 114, 110), (90, 91, 123, 122), (64, 65, 97, 96), (82, 79, 111, 114), (91, 92, 124, 123), (65, 66, 98, 97), (79, 81, 113, 111), (92, 93, 125, 124), (66, 67, 99, 98), (93, 94, 126, 125), (67, 68, 100, 99), (94, 95, 127, 126), (68, 69, 101, 100), (95, 64, 96, 127), (69, 70, 102, 101), (65, 95, 127, 97), (70, 71, 103, 102), (95, 66, 98, 127), (71, 72, 104, 103), (66, 94, 126, 98), (72, 73, 105, 104), (94, 67, 99, 126), (73, 74, 106, 105), (67, 93, 125, 99), (74, 75, 107, 106), (150, 139, 171, 182), (99, 100, 132, 131), (126, 127, 159, 158), (100, 101, 133, 132), (127, 96, 128, 159), (101, 102, 134, 133), (97, 127, 159, 129), (102, 103, 135, 134), (127, 98, 130, 159), (103, 104, 136, 135), (98, 126, 158, 130), (104, 105, 137, 136), (126, 99, 131, 158), (105, 106, 138, 137), (99, 125, 157, 131), (106, 107, 139, 138), (124, 100, 132, 156), (107, 108, 140, 139), (101, 123, 155, 133), (108, 109, 141, 140), (123, 102, 134, 155), (109, 110, 142, 141), (102, 122, 154, 134), (110, 111, 143, 142), (122, 103, 135, 154), (111, 112, 144, 143), (103, 121, 153, 135), (112, 113, 145, 144), (120, 104, 136, 152), (113, 114, 146, 145), (105, 119, 151, 137), (114, 115, 147, 146), (119, 106, 138, 151), (115, 116, 148, 147), (106, 118, 150, 138), (116, 117, 149, 148), (118, 107, 139, 150), (117, 118, 150, 149), (107, 117, 149, 139), (118, 119, 151, 150), (116, 108, 140, 148), (119, 120, 152, 151), (109, 115, 147, 141), (120, 121, 153, 152), (115, 110, 142, 147), (121, 122, 154, 153), (110, 114, 146, 142), (122, 123, 155, 154), (96, 97, 129, 128), (114, 111, 143, 146), (123, 124, 156, 155), (97, 98, 130, 129), (111, 113, 145, 143), (124, 125, 157, 156), (98, 99, 131, 130), (160, 161, 162, 163, 164, 165, 166, 167, 168, 169, 170, 171, 172, 173, 174, 175, 176, 177, 178, 179, 180, 181, 182, 183, 184, 185, 186, 187, 188, 189, 190, 191), (149, 150, 182, 181), (139, 149, 181, 171), (150, 151, 183, 182), (148, 140, 172, 180), (151, 152, 184, 183), (141, 147, 179, 173), (152, 153, 185, 184), (147, 142, 174, 179), (153, 154, 186, 185), (142, 146, 178, 174), (154, 155, 187, 186), (128, 129, 161, 160), (146, 143, 175, 178), (155, 156, 188, 187), (129, 130, 162, 161), (143, 145, 177, 175), (156, 157, 189, 188), (130, 131, 163, 162), (157, 158, 190, 189), (131, 132, 164, 163), (158, 159, 191, 190), (132, 133, 165, 164), (159, 128, 160, 191), (133, 134, 166, 165), (129, 159, 191, 161), (134, 135, 167, 166), (159, 130, 162, 191), (135, 136, 168, 167), (130, 158, 190, 162), (136, 137, 169, 168), (158, 131, 163, 190), (137, 138, 170, 169), (131, 157, 189, 163), (138, 139, 171, 170), (156, 132, 164, 188), (139, 140, 172, 171), (133, 155, 187, 165), (140, 141, 173, 172), (155, 134, 166, 187), (141, 142, 174, 173), (134, 154, 186, 166), (142, 143, 175, 174), (154, 135, 167, 186), (143, 144, 176, 175), (135, 153, 185, 167), (144, 145, 177, 176), (152, 136, 168, 184), (145, 146, 178, 177), (137, 151, 183, 169), (146, 147, 179, 178), (151, 138, 170, 183), (147, 148, 180, 179), (138, 150, 182, 170), (148, 149, 181, 180)])
_uv = me_cylinder_002.uv_layers.new(name='UVMap')
_uv.uv.foreach_set('vector', [1.0, 0.5, 1.0, 1.0, 0.9688, 1.0, 0.9688, 0.5, 0.9688, 0.5, 0.9688, 1.0, 0.9375, 1.0, 0.9375, 0.5, 0.9375, 0.5, 0.9375, 1.0, 0.9062, 1.0, 0.9062, 0.5, 0.9062, 0.5, 0.9062, 1.0, 0.875, 1.0, 0.875, 0.5, 0.875, 0.5, 0.875, 1.0, 0.8438, 1.0, 0.8438, 0.5, 0.8438, 0.5, 0.8438, 1.0, 0.8125, 1.0, 0.8125, 0.5, 0.8125, 0.5, 0.8125, 1.0, 0.7812, 1.0, 0.7812, 0.5, 0.7812, 0.5, 0.7812, 1.0, 0.75, 1.0, 0.75, 0.5, 0.75, 0.5, 0.75, 1.0, 0.7188, 1.0, 0.7188, 0.5, 0.7188, 0.5, 0.7188, 1.0, 0.6875, 1.0, 0.6875, 0.5, 0.6875, 0.5, 0.6875, 1.0, 0.6562, 1.0, 0.6562, 0.5, 0.6562, 0.5, 0.6562, 1.0, 0.625, 1.0, 0.625, 0.5, 0.625, 0.5, 0.625, 1.0, 0.5938, 1.0, 0.5938, 0.5, 0.5938, 0.5, 0.5938, 1.0, 0.5625, 1.0, 0.5625, 0.5, 0.5625, 0.5, 0.5625, 1.0, 0.5312, 1.0, 0.5312, 0.5, 0.5312, 0.5, 0.5312, 1.0, 0.5, 1.0, 0.5, 0.5, 0.5, 0.5, 0.5, 1.0, 0.4688, 1.0, 0.4688, 0.5, 0.4688, 0.5, 0.4688, 1.0, 0.4375, 1.0, 0.4375, 0.5, 0.4375, 0.5, 0.4375, 1.0, 0.4062, 1.0, 0.4062, 0.5, 0.4062, 0.5, 0.4062, 1.0, 0.375, 1.0, 0.375, 0.5, 0.375, 0.5, 0.375, 1.0, 0.3438, 1.0, 0.3438, 0.5, 0.3438, 0.5, 0.3438, 1.0, 0.3125, 1.0, 0.3125, 0.5, 0.3125, 0.5, 0.3125, 1.0, 0.2812, 1.0, 0.2812, 0.5, 0.2812, 0.5, 0.2812, 1.0, 0.25, 1.0, 0.25, 0.5, 0.25, 0.5, 0.25, 1.0, 0.2188, 1.0, 0.2188, 0.5, 0.2188, 0.5, 0.2188, 1.0, 0.1875, 1.0, 0.1875, 0.5, 0.1875, 0.5, 0.1875, 1.0, 0.1562, 1.0, 0.1562, 0.5, 0.1562, 0.5, 0.1562, 1.0, 0.125, 1.0, 0.125, 0.5, 0.125, 0.5, 0.125, 1.0, 0.09375, 1.0, 0.09375, 0.5, 0.09375, 0.5, 0.09375, 1.0, 0.0625, 1.0, 0.0625, 0.5, 0.2968, 0.4854, 0.25, 0.49, 0.2032, 0.4854, 0.1582, 0.4717, 0.1167, 0.4496, 0.08029, 0.4197, 0.05045, 0.3833, 0.02827, 0.3418, 0.01461, 0.2968, 0.01, 0.25, 0.01461, 0.2032, 0.02827, 0.1582, 0.05045, 0.1167, 0.08029, 0.08029, 0.1167, 0.05045, 0.1582, 0.02827, 0.2032, 0.01461, 0.25, 0.01, 0.2968, 0.01461, 0.3418, 0.02827, 0.3833, 0.05045, 0.4197, 0.08029, 0.4496, 0.1167, 0.4717, 0.1582, 0.4854, 0.2032, 0.49, 0.25, 0.4854, 0.2968, 0.4717, 0.3418, 0.4496, 0.3833, 0.4197, 0.4197, 0.3833, 0.4496, 0.3418, 0.4717, 0.0625, 0.5, 0.0625, 1.0, 0.03125, 1.0, 0.03125, 0.5, 0.03125, 0.5, 0.03125, 1.0, 0.0, 1.0, 0.0, 0.5, 0.5312, 0.5, 0.5, 0.5, 0.5, 0.5, 0.5312, 0.5, 1.0, 0.5, 1.0, 1.0, 0.9688, 1.0, 0.0, 0.0, 0.0, 0.0, 0.0, 0.0, 0.0, 0.0, 0.09375, 1.0, 0.125, 1.0, 0.875, 1.0, 0.8438, 1.0, 0.0, 0.0, 0.0, 0.0, 0.1875, 1.0, 0.2188, 1.0, 0.7812, 1.0, 0.75, 1.0, 0.0, 0.0, 0.0, 0.0, 0.2812, 1.0, 0.3125, 1.0, 0.6875, 1.0, 0.6562, 1.0, 0.3438, 1.0, 0.375, 1.0, 0.625, 1.0, 0.5938, 1.0, 0.0, 0.0, 0.0, 0.0, 0.0, 0.0, 0.0, 0.0, 0.4688, 1.0, 0.5, 1.0, 0.5, 0.5, 0.4688, 0.5, 0.0, 0.0, 0.0, 0.0, 0.0, 0.0, 0.0, 0.0, 0.5938, 0.5, 0.625, 0.5, 0.375, 0.5, 0.3438, 0.5, 0.0, 0.0, 0.0, 0.0, 0.0, 0.0, 0.0, 0.0, 0.7188, 0.5, 0.75, 0.5, 0.25, 0.5, 0.2188, 0.5, 0.0, 0.0, 0.0, 0.0, 0.0, 0.0, 0.0, 0.0, 0.8438, 0.5, 0.875, 0.5, 0.125, 0.5, 0.09375, 0.5, 0.0, 0.0, 0.0, 0.0, 0.0, 0.0, 0.0, 0.0, 0.9688, 0.5, 0.125, 0.5, 0.875, 0.5, 0.875, 0.5, 0.125, 0.5, 0.0, 0.0, 0.0, 0.0, 0.0, 0.0, 0.0, 0.0, 0.25, 0.5, 0.2188, 0.5, 0.2188, 0.5, 0.25, 0.5, 0.0, 0.0, 0.09375, 0.5, 0.09375, 0.5, 0.0, 0.0, 0.7812, 0.5, 0.75, 0.5, 0.75, 0.5, 0.7812, 0.5, 0.125, 0.5, 0.875, 0.5, 0.875, 0.5, 0.125, 0.5, 0.5, 0.5, 0.4688, 0.5, 0.4688, 0.5, 0.5, 0.5, 0.8438, 0.5, 0.0, 0.0, 0.0, 0.0, 0.8438, 0.5, 0.2188, 0.5, 0.1875, 0.5, 0.1875, 0.5, 0.2188, 0.5, 0.0, 0.0, 0.0, 0.0, 0.0, 0.0, 0.0, 0.0, 0.75, 0.5, 0.7188, 0.5, 0.7188, 0.5, 0.75, 0.5, 0.0, 0.0, 0.0, 0.0, 0.0, 0.0, 0.0, 0.0, 0.4688, 0.5, 0.4375, 0.5, 0.4375, 0.5, 0.4688, 0.5, 1.0, 0.5, 0.9688, 0.5, 0.9688, 0.5, 1.0, 0.5, 0.0, 0.0, 0.0, 0.0, 0.0, 0.0, 0.0, 0.0, 0.1875, 0.5, 0.1562, 0.5, 0.1562, 0.5, 0.1875, 0.5, 0.0, 0.0, 0.2188, 0.5, 0.2188, 0.5, 0.0, 0.0, 0.7188, 0.5, 0.6875, 0.5, 0.6875, 0.5, 0.7188, 0.5, 0.25, 0.5, 0.75, 0.5, 0.75, 0.5, 0.25, 0.5, 0.4375, 0.5, 0.4062, 0.5, 0.4062, 0.5, 0.4375, 0.5, 0.7188, 0.5, 0.0, 0.0, 0.0, 0.0, 0.7188, 0.5, 0.1562, 0.5, 0.125, 0.5, 0.125, 0.5, 0.1562, 0.5, 0.9688, 0.5, 0.9375, 0.5, 0.9375, 0.5, 0.9688, 0.5, 0.0, 0.0, 0.0, 0.0, 0.0, 0.0, 0.0, 0.0, 0.6875, 0.5, 0.6562, 0.5, 0.6562, 0.5, 0.6875, 0.5, 0.0, 0.0, 0.0, 0.0, 0.0, 0.0, 0.0, 0.0, 0.4062, 0.5, 0.375, 0.5, 0.375, 0.5, 0.4062, 0.5, 0.0, 0.0, 0.0, 0.0, 0.0, 0.0, 0.0, 0.0, 0.125, 0.5, 0.09375, 0.5, 0.09375, 0.5, 0.125, 0.5, 0.9375, 0.5, 0.9062, 0.5, 0.9062, 0.5, 0.9375, 0.5, 0.0, 0.0, 0.3438, 0.5, 0.3438, 0.5, 0.0, 0.0, 0.6562, 0.5, 0.625, 0.5, 0.625, 0.5, 0.6562, 0.5, 0.375, 0.5, 0.625, 0.5, 0.625, 0.5, 0.375, 0.5, 0.375, 0.5, 0.3438, 0.5, 0.3438, 0.5, 0.375, 0.5, 0.5938, 0.5, 0.0, 0.0, 0.0, 0.0, 0.5938, 0.5, 0.09375, 0.5, 0.0625, 0.5, 0.0625, 0.5, 0.09375, 0.5, 0.9062, 0.5, 0.875, 0.5, 0.875, 0.5, 0.9062, 0.5, 0.0, 0.0, 0.0, 0.0, 0.0, 0.0, 0.0, 0.0, 0.625, 0.5, 0.5938, 0.5, 0.5938, 0.5, 0.625, 0.5, 0.0, 0.0, 0.0, 0.0, 0.0, 0.0, 0.0, 0.0, 0.3438, 0.5, 0.3125, 0.5, 0.3125, 0.5, 0.3438, 0.5, 0.0, 0.0, 0.0, 0.0, 0.0, 0.0, 0.0, 0.0, 0.0625, 0.5, 0.03125, 0.5, 0.03125, 0.5, 0.0625, 0.5, 0.875, 0.5, 0.8438, 0.5, 0.8438, 0.5, 0.875, 0.5, 0.0, 0.0, 0.4688, 0.5, 0.4688, 0.5, 0.0, 0.0, 0.5938, 0.5, 0.5625, 0.5, 0.5625, 0.5, 0.5938, 0.5, 0.3125, 0.5, 0.2812, 0.5, 0.2812, 0.5, 0.3125, 0.5, 0.03125, 0.5, 0.0, 0.5, 0.0, 0.5, 0.03125, 0.5, 0.8438, 0.5, 0.8125, 0.5, 0.8125, 0.5, 0.8438, 0.5, 0.5625, 0.5, 0.5312, 0.5, 0.5312, 0.5, 0.5625, 0.5, 0.9688, 0.5, 0.0, 0.0, 0.0, 0.0, 0.9688, 0.5, 0.2812, 0.5, 0.25, 0.5, 0.25, 0.5, 0.2812, 0.5, 0.0, 0.0, 0.0, 0.0, 0.0, 0.0, 0.0, 0.0, 0.8125, 0.5, 0.7812, 0.5, 0.7812, 0.5, 0.8125, 0.5, 0.0, 0.0, 0.0, 0.0, 0.0, 0.0, 0.0, 0.0, 0.09375, 0.5, 0.0625, 0.5, 0.0625, 0.5, 0.09375, 0.5, 0.6562, 0.5, 0.625, 0.5, 0.625, 0.5, 0.6562, 0.5, 0.8438, 0.5, 0.0, 0.0, 0.0, 0.0, 0.8438, 0.5, 0.625, 0.5, 0.5938, 0.5, 0.5938, 0.5, 0.625, 0.5, 0.0, 0.0, 0.0, 0.0, 0.0, 0.0, 0.0, 0.0, 0.5938, 0.5, 0.5625, 0.5, 0.5625, 0.5, 0.5938, 0.5, 0.0, 0.0, 0.0, 0.0, 0.0, 0.0, 0.0, 0.0, 0.5625, 0.5, 0.5312, 0.5, 0.5312, 0.5, 0.5625, 0.5, 0.0, 0.0, 0.0, 0.0, 0.0, 0.0, 0.0, 0.0, 0.5312, 0.5, 0.5, 0.5, 0.5, 0.5, 0.5312, 0.5, 0.0, 0.0, 0.2188, 0.5, 0.2188, 0.5, 0.0, 0.0, 0.5, 0.5, 0.4688, 0.5, 0.4688, 0.5, 0.5, 0.5, 0.25, 0.5, 0.75, 0.5, 0.75, 0.5, 0.25, 0.5, 0.4688, 0.5, 0.4375, 0.5, 0.4375, 0.5, 0.4688, 0.5, 0.7188, 0.5, 0.0, 0.0, 0.0, 0.0, 0.7188, 0.5, 0.4375, 0.5, 0.4062, 0.5, 0.4062, 0.5, 0.4375, 0.5, 0.0, 0.0, 0.0, 0.0, 0.0, 0.0, 0.0, 0.0, 0.4062, 0.5, 0.375, 0.5, 0.375, 0.5, 0.4062, 0.5, 0.0, 0.0, 0.0, 0.0, 0.0, 0.0, 0.0, 0.0, 0.375, 0.5, 0.3438, 0.5, 0.3438, 0.5, 0.375, 0.5, 0.0, 0.0, 0.0, 0.0, 0.0, 0.0, 0.0, 0.0, 0.3438, 0.5, 0.3125, 0.5, 0.3125, 0.5, 0.3438, 0.5, 0.0, 0.0, 0.3438, 0.5, 0.3438, 0.5, 0.0, 0.0, 0.3125, 0.5, 0.2812, 0.5, 0.2812, 0.5, 0.3125, 0.5, 0.375, 0.5, 0.625, 0.5, 0.625, 0.5, 0.375, 0.5, 0.2812, 0.5, 0.25, 0.5, 0.25, 0.5, 0.2812, 0.5, 0.5938, 0.5, 0.0, 0.0, 0.0, 0.0, 0.5938, 0.5, 0.25, 0.5, 0.2188, 0.5, 0.2188, 0.5, 0.25, 0.5, 0.0, 0.0, 0.0, 0.0, 0.0, 0.0, 0.0, 0.0, 0.2188, 0.5, 0.1875, 0.5, 0.1875, 0.5, 0.2188, 0.5, 0.0, 0.0, 0.0, 0.0, 0.0, 0.0, 0.0, 0.0, 0.1875, 0.5, 0.1562, 0.5, 0.1562, 0.5, 0.1875, 0.5, 1.0, 0.5, 0.9688, 0.5, 0.9688, 0.5, 1.0, 0.5, 0.0, 0.0, 0.0, 0.0, 0.0, 0.0, 0.0, 0.0, 0.1562, 0.5, 0.125, 0.5, 0.125, 0.5, 0.1562, 0.5, 0.9688, 0.5, 0.9375, 0.5, 0.9375, 0.5, 0.9688, 0.5, 0.0, 0.0, 0.4688, 0.5, 0.4688, 0.5, 0.0, 0.0, 0.125, 0.5, 0.09375, 0.5, 0.09375, 0.5, 0.125, 0.5, 0.9375, 0.5, 0.9062, 0.5, 0.9062, 0.5, 0.9375, 0.5, 0.09375, 0.5, 0.0625, 0.5, 0.0625, 0.5, 0.09375, 0.5, 0.9062, 0.5, 0.875, 0.5, 0.875, 0.5, 0.9062, 0.5, 0.0625, 0.5, 0.03125, 0.5, 0.03125, 0.5, 0.0625, 0.5, 0.875, 0.5, 0.8438, 0.5, 0.8438, 0.5, 0.875, 0.5, 0.03125, 0.5, 0.0, 0.5, 0.0, 0.5, 0.03125, 0.5, 0.8438, 0.5, 0.8125, 0.5, 0.8125, 0.5, 0.8438, 0.5, 0.9688, 0.5, 0.0, 0.0, 0.0, 0.0, 0.9688, 0.5, 0.8125, 0.5, 0.7812, 0.5, 0.7812, 0.5, 0.8125, 0.5, 0.0, 0.0, 0.0, 0.0, 0.0, 0.0, 0.0, 0.0, 0.7812, 0.5, 0.75, 0.5, 0.75, 0.5, 0.7812, 0.5, 0.0, 0.0, 0.0, 0.0, 0.0, 0.0, 0.0, 0.0, 0.75, 0.5, 0.7188, 0.5, 0.7188, 0.5, 0.75, 0.5, 0.0, 0.0, 0.0, 0.0, 0.0, 0.0, 0.0, 0.0, 0.7188, 0.5, 0.6875, 0.5, 0.6875, 0.5, 0.7188, 0.5, 0.0, 0.0, 0.09375, 0.5, 0.09375, 0.5, 0.0, 0.0, 0.6875, 0.5, 0.6562, 0.5, 0.6562, 0.5, 0.6875, 0.5, 0.0, 0.0, 0.0, 0.0, 0.0, 0.0, 0.0, 0.0, 0.9062, 0.5, 0.875, 0.5, 0.875, 0.5, 0.9062, 0.5, 0.0625, 0.5, 0.03125, 0.5, 0.03125, 0.5, 0.0625, 0.5, 0.875, 0.5, 0.8438, 0.5, 0.8438, 0.5, 0.875, 0.5, 0.03125, 0.5, 0.0, 0.5, 0.0, 0.5, 0.03125, 0.5, 0.8438, 0.5, 0.8125, 0.5, 0.8125, 0.5, 0.8438, 0.5, 0.9688, 0.5, 0.0, 0.0, 0.0, 0.0, 0.9688, 0.5, 0.8125, 0.5, 0.7812, 0.5, 0.7812, 0.5, 0.8125, 0.5, 0.0, 0.0, 0.0, 0.0, 0.0, 0.0, 0.0, 0.0, 0.7812, 0.5, 0.75, 0.5, 0.75, 0.5, 0.7812, 0.5, 0.0, 0.0, 0.0, 0.0, 0.0, 0.0, 0.0, 0.0, 0.75, 0.5, 0.7188, 0.5, 0.7188, 0.5, 0.75, 0.5, 0.0, 0.0, 0.0, 0.0, 0.0, 0.0, 0.0, 0.0, 0.7188, 0.5, 0.6875, 0.5, 0.6875, 0.5, 0.7188, 0.5, 0.0, 0.0, 0.09375, 0.5, 0.09375, 0.5, 0.0, 0.0, 0.6875, 0.5, 0.6562, 0.5, 0.6562, 0.5, 0.6875, 0.5, 0.125, 0.5, 0.875, 0.5, 0.875, 0.5, 0.125, 0.5, 0.6562, 0.5, 0.625, 0.5, 0.625, 0.5, 0.6562, 0.5, 0.8438, 0.5, 0.0, 0.0, 0.0, 0.0, 0.8438, 0.5, 0.625, 0.5, 0.5938, 0.5, 0.5938, 0.5, 0.625, 0.5, 0.0, 0.0, 0.0, 0.0, 0.0, 0.0, 0.0, 0.0, 0.5938, 0.5, 0.5625, 0.5, 0.5625, 0.5, 0.5938, 0.5, 0.0, 0.0, 0.0, 0.0, 0.0, 0.0, 0.0, 0.0, 0.5625, 0.5, 0.5312, 0.5, 0.5312, 0.5, 0.5625, 0.5, 0.0, 0.0, 0.0, 0.0, 0.0, 0.0, 0.0, 0.0, 0.5312, 0.5, 0.5, 0.5, 0.5, 0.5, 0.5312, 0.5, 0.0, 0.0, 0.2188, 0.5, 0.2188, 0.5, 0.0, 0.0, 0.5, 0.5, 0.4688, 0.5, 0.4688, 0.5, 0.5, 0.5, 0.25, 0.5, 0.75, 0.5, 0.75, 0.5, 0.25, 0.5, 0.4688, 0.5, 0.4375, 0.5, 0.4375, 0.5, 0.4688, 0.5, 0.7188, 0.5, 0.0, 0.0, 0.0, 0.0, 0.7188, 0.5, 0.4375, 0.5, 0.4062, 0.5, 0.4062, 0.5, 0.4375, 0.5, 0.0, 0.0, 0.0, 0.0, 0.0, 0.0, 0.0, 0.0, 0.4062, 0.5, 0.375, 0.5, 0.375, 0.5, 0.4062, 0.5, 0.0, 0.0, 0.0, 0.0, 0.0, 0.0, 0.0, 0.0, 0.375, 0.5, 0.3438, 0.5, 0.3438, 0.5, 0.375, 0.5, 0.0, 0.0, 0.0, 0.0, 0.0, 0.0, 0.0, 0.0, 0.3438, 0.5, 0.3125, 0.5, 0.3125, 0.5, 0.3438, 0.5, 0.0, 0.0, 0.3438, 0.5, 0.3438, 0.5, 0.0, 0.0, 0.3125, 0.5, 0.2812, 0.5, 0.2812, 0.5, 0.3125, 0.5, 0.375, 0.5, 0.625, 0.5, 0.625, 0.5, 0.375, 0.5, 0.2812, 0.5, 0.25, 0.5, 0.25, 0.5, 0.2812, 0.5, 0.5938, 0.5, 0.0, 0.0, 0.0, 0.0, 0.5938, 0.5, 0.25, 0.5, 0.2188, 0.5, 0.2188, 0.5, 0.25, 0.5, 0.0, 0.0, 0.0, 0.0, 0.0, 0.0, 0.0, 0.0, 0.2188, 0.5, 0.1875, 0.5, 0.1875, 0.5, 0.2188, 0.5, 0.0, 0.0, 0.0, 0.0, 0.0, 0.0, 0.0, 0.0, 0.1875, 0.5, 0.1562, 0.5, 0.1562, 0.5, 0.1875, 0.5, 1.0, 0.5, 0.9688, 0.5, 0.9688, 0.5, 1.0, 0.5, 0.0, 0.0, 0.0, 0.0, 0.0, 0.0, 0.0, 0.0, 0.1562, 0.5, 0.125, 0.5, 0.125, 0.5, 0.1562, 0.5, 0.9688, 0.5, 0.9375, 0.5, 0.9375, 0.5, 0.9688, 0.5, 0.0, 0.0, 0.4688, 0.5, 0.4688, 0.5, 0.0, 0.0, 0.125, 0.5, 0.09375, 0.5, 0.09375, 0.5, 0.125, 0.5, 0.9375, 0.5, 0.9062, 0.5, 0.9062, 0.5, 0.9375, 0.5, 0.75, 0.49, 0.7968, 0.4854, 0.8418, 0.4717, 0.8833, 0.4496, 0.9197, 0.4197, 0.9496, 0.3833, 0.9717, 0.3418, 0.9854, 0.2968, 0.99, 0.25, 0.9854, 0.2032, 0.9717, 0.1582, 0.9496, 0.1167, 0.9197, 0.08029, 0.8833, 0.05045, 0.8418, 0.02827, 0.7968, 0.01461, 0.75, 0.01, 0.7032, 0.01461, 0.6582, 0.02827, 0.6167, 0.05045, 0.5803, 0.08029, 0.5504, 0.1167, 0.5283, 0.1582, 0.5146, 0.2032, 0.51, 0.25, 0.5146, 0.2968, 0.5283, 0.3418, 0.5504, 0.3833, 0.5803, 0.4197, 0.6167, 0.4496, 0.6582, 0.4717, 0.7032, 0.4854, 0.3438, 0.5, 0.3125, 0.5, 0.3125, 0.5, 0.3438, 0.5, 0.0, 0.0, 0.3438, 0.5, 0.3438, 0.5, 0.0, 0.0, 0.3125, 0.5, 0.2812, 0.5, 0.2812, 0.5, 0.3125, 0.5, 0.375, 0.5, 0.625, 0.5, 0.625, 0.5, 0.375, 0.5, 0.2812, 0.5, 0.25, 0.5, 0.25, 0.5, 0.2812, 0.5, 0.5938, 0.5, 0.0, 0.0, 0.0, 0.0, 0.5938, 0.5, 0.25, 0.5, 0.2188, 0.5, 0.2188, 0.5, 0.25, 0.5, 0.0, 0.0, 0.0, 0.0, 0.0, 0.0, 0.0, 0.0, 0.2188, 0.5, 0.1875, 0.5, 0.1875, 0.5, 0.2188, 0.5, 0.0, 0.0, 0.0, 0.0, 0.0, 0.0, 0.0, 0.0, 0.1875, 0.5, 0.1562, 0.5, 0.1562, 0.5, 0.1875, 0.5, 1.0, 0.5, 0.9688, 0.5, 0.9688, 0.5, 1.0, 0.5, 0.0, 0.0, 0.0, 0.0, 0.0, 0.0, 0.0, 0.0, 0.1562, 0.5, 0.125, 0.5, 0.125, 0.5, 0.1562, 0.5, 0.9688, 0.5, 0.9375, 0.5, 0.9375, 0.5, 0.9688, 0.5, 0.0, 0.0, 0.4688, 0.5, 0.4688, 0.5, 0.0, 0.0, 0.125, 0.5, 0.09375, 0.5, 0.09375, 0.5, 0.125, 0.5, 0.9375, 0.5, 0.9062, 0.5, 0.9062, 0.5, 0.9375, 0.5, 0.09375, 0.5, 0.0625, 0.5, 0.0625, 0.5, 0.09375, 0.5, 0.9062, 0.5, 0.875, 0.5, 0.875, 0.5, 0.9062, 0.5, 0.0625, 0.5, 0.03125, 0.5, 0.03125, 0.5, 0.0625, 0.5, 0.875, 0.5, 0.8438, 0.5, 0.8438, 0.5, 0.875, 0.5, 0.03125, 0.5, 0.0, 0.5, 0.0, 0.5, 0.03125, 0.5, 0.8438, 0.5, 0.8125, 0.5, 0.8125, 0.5, 0.8438, 0.5, 0.9688, 0.5, 0.0, 0.0, 0.0, 0.0, 0.9688, 0.5, 0.8125, 0.5, 0.7812, 0.5, 0.7812, 0.5, 0.8125, 0.5, 0.0, 0.0, 0.0, 0.0, 0.0, 0.0, 0.0, 0.0, 0.7812, 0.5, 0.75, 0.5, 0.75, 0.5, 0.7812, 0.5, 0.0, 0.0, 0.0, 0.0, 0.0, 0.0, 0.0, 0.0, 0.75, 0.5, 0.7188, 0.5, 0.7188, 0.5, 0.75, 0.5, 0.0, 0.0, 0.0, 0.0, 0.0, 0.0, 0.0, 0.0, 0.7188, 0.5, 0.6875, 0.5, 0.6875, 0.5, 0.7188, 0.5, 0.0, 0.0, 0.09375, 0.5, 0.09375, 0.5, 0.0, 0.0, 0.6875, 0.5, 0.6562, 0.5, 0.6562, 0.5, 0.6875, 0.5, 0.125, 0.5, 0.875, 0.5, 0.875, 0.5, 0.125, 0.5, 0.6562, 0.5, 0.625, 0.5, 0.625, 0.5, 0.6562, 0.5, 0.8438, 0.5, 0.0, 0.0, 0.0, 0.0, 0.8438, 0.5, 0.625, 0.5, 0.5938, 0.5, 0.5938, 0.5, 0.625, 0.5, 0.0, 0.0, 0.0, 0.0, 0.0, 0.0, 0.0, 0.0, 0.5938, 0.5, 0.5625, 0.5, 0.5625, 0.5, 0.5938, 0.5, 0.0, 0.0, 0.0, 0.0, 0.0, 0.0, 0.0, 0.0, 0.5625, 0.5, 0.5312, 0.5, 0.5312, 0.5, 0.5625, 0.5, 0.0, 0.0, 0.0, 0.0, 0.0, 0.0, 0.0, 0.0, 0.5312, 0.5, 0.5, 0.5, 0.5, 0.5, 0.5312, 0.5, 0.0, 0.0, 0.2188, 0.5, 0.2188, 0.5, 0.0, 0.0, 0.5, 0.5, 0.4688, 0.5, 0.4688, 0.5, 0.5, 0.5, 0.25, 0.5, 0.75, 0.5, 0.75, 0.5, 0.25, 0.5, 0.4688, 0.5, 0.4375, 0.5, 0.4375, 0.5, 0.4688, 0.5, 0.7188, 0.5, 0.0, 0.0, 0.0, 0.0, 0.7188, 0.5, 0.4375, 0.5, 0.4062, 0.5, 0.4062, 0.5, 0.4375, 0.5, 0.0, 0.0, 0.0, 0.0, 0.0, 0.0, 0.0, 0.0, 0.4062, 0.5, 0.375, 0.5, 0.375, 0.5, 0.4062, 0.5, 0.0, 0.0, 0.0, 0.0, 0.0, 0.0, 0.0, 0.0, 0.375, 0.5, 0.3438, 0.5, 0.3438, 0.5, 0.375, 0.5])
me_cylinder_002.update()
me_cylinder_003 = bpy.data.meshes.new('Cylinder.003')
me_cylinder_003.from_pydata([(9.93e-09, 0.6875, -1.0), (7.121e-09, 0.6629, 1.279), (0.1444, 0.6742, -1.015), (0.1293, 0.6502, 1.279), (0.2833, 0.6351, -1.029), (0.2537, 0.6124, 1.279), (0.4113, 0.5716, -1.042), (0.3683, 0.5512, 1.279), (0.5235, 0.4861, -1.053), (0.4687, 0.4687, 1.279), (0.6156, 0.3819, -1.062), (0.5512, 0.3683, 1.279), (0.684, 0.2631, -1.069), (0.6124, 0.2537, 1.279), (0.7261, 0.1341, -1.073), (0.6502, 0.1293, 1.279), (0.7403, -5.405e-10, -1.075), (0.6629, -4.589e-10, 1.279), (0.7261, -0.1341, -1.073), (0.6502, -0.1293, 1.279), (0.684, -0.2631, -1.069), (0.6124, -0.2537, 1.279), (0.6156, -0.3819, -1.062), (0.5512, -0.3683, 1.279), (0.5235, -0.4861, -1.053), (0.4687, -0.4687, 1.279), (0.4113, -0.5716, -1.042), (0.3683, -0.5512, 1.279), (0.2833, -0.6351, -1.029), (0.2537, -0.6124, 1.279), (0.1444, -0.6742, -1.015), (0.1293, -0.6502, 1.279), (9.93e-09, -0.6875, -1.0), (7.121e-09, -0.6629, 1.279), (-0.1444, -0.6742, -0.9854), (-0.1293, -0.6502, 1.279), (-0.2833, -0.6351, -0.9714), (-0.2537, -0.6124, 1.279), (-0.4113, -0.5716, -0.9585), (-0.3683, -0.5512, 1.279), (-0.5235, -0.4861, -0.9471), (-0.4687, -0.4687, 1.279), (-0.6156, -0.3819, -0.9378), (-0.5512, -0.3683, 1.279), (-0.684, -0.2631, -0.9309), (-0.6124, -0.2537, 1.279), (-0.7261, -0.1341, -0.9267), (-0.6502, -0.1293, 1.279), (-0.7403, -5.405e-10, -0.9252), (-0.6629, -4.589e-10, 1.279), (-0.7261, 0.1341, -0.9267), (-0.6502, 0.1293, 1.279), (-0.684, 0.2631, -0.9309), (-0.6124, 0.2537, 1.279), (-0.6156, 0.3819, -0.9378), (-0.5512, 0.3683, 1.279), (-0.5235, 0.4861, -0.9471), (-0.4687, 0.4687, 1.279), (-0.4113, 0.5716, -0.9585), (-0.3683, 0.5512, 1.279), (-0.2833, 0.6351, -0.9714), (-0.2537, 0.6124, 1.279), (-0.1444, 0.6742, -0.9854), (-0.1293, 0.6502, 1.279), (-2.377, 0.6355, -0.9713), (-2.342, 0.6233, -0.9832), (-2.309, 0.5871, -0.9947), (-2.278, 0.5284, -1.005), (-2.251, 0.4494, -1.014), (-2.229, 0.3531, -1.022), (-2.213, 0.2432, -1.028), (-2.202, 0.124, -1.031), (-2.199, -3.394e-09, -1.032), (-2.202, -0.124, -1.031), (-2.213, -0.2432, -1.028), (-2.229, -0.3531, -1.022), (-2.251, -0.4494, -1.014), (-2.278, -0.5284, -1.005), (-2.309, -0.5871, -0.9947), (-2.342, -0.6233, -0.9832), (-2.377, -0.6355, -0.9713), (-2.412, -0.6233, -0.9594), (-2.445, -0.5871, -0.948), (-2.476, -0.5284, -0.9374), (-2.503, -0.4494, -0.9282), (-2.525, -0.3531, -0.9206), (-2.541, -0.2432, -0.915), (-2.551, -0.124, -0.9115), (-2.555, -3.394e-09, -0.9103), (-2.551, 0.124, -0.9115), (-2.541, 0.2432, -0.915), (-2.525, 0.3531, -0.9206), (-2.503, 0.4494, -0.9282), (-2.476, 0.5284, -0.9374), (-2.445, 0.5871, -0.948), (-2.412, 0.6233, -0.9594), (-4.617, 0.5061, -0.887), (-4.613, 0.4964, -0.8969), (-4.609, 0.4676, -0.9064), (-4.605, 0.4208, -0.9151), (-4.602, 0.3579, -0.9228), (-4.599, 0.2812, -0.9291), (-4.597, 0.1937, -0.9337), (-4.596, 0.09874, -0.9366), (-4.595, -1.352e-09, -0.9376), (-4.596, -0.09874, -0.9366), (-4.597, -0.1937, -0.9337), (-4.599, -0.2812, -0.9291), (-4.602, -0.3579, -0.9228), (-4.605, -0.4208, -0.9151), (-4.609, -0.4676, -0.9064), (-4.613, -0.4964, -0.8969), (-4.617, -0.5061, -0.887), (-4.622, -0.4964, -0.8771), (-4.626, -0.4676, -0.8677), (-4.63, -0.4208, -0.8589), (-4.633, -0.3579, -0.8513), (-4.636, -0.2812, -0.845), (-4.638, -0.1937, -0.8403), (-4.639, -0.09874, -0.8374), (-4.64, -1.352e-09, -0.8364), (-4.639, 0.09874, -0.8374), (-4.638, 0.1937, -0.8403), (-4.636, 0.2812, -0.845), (-4.633, 0.3579, -0.8513), (-4.63, 0.4208, -0.8589), (-4.626, 0.4676, -0.8677), (-4.622, 0.4964, -0.8771), (-6.593, 0.4907, -0.7518), (-6.612, 0.4813, -0.7612), (-6.63, 0.4534, -0.7703), (-6.647, 0.408, -0.7786), (-6.661, 0.347, -0.7859), (-6.673, 0.2726, -0.7919), (-6.682, 0.1878, -0.7963), (-6.687, 0.09573, -0.799), (-6.689, -4.743e-09, -0.8), (-6.687, -0.09573, -0.799), (-6.682, -0.1878, -0.7963), (-6.673, -0.2726, -0.7919), (-6.661, -0.347, -0.7859), (-6.647, -0.408, -0.7786), (-6.63, -0.4534, -0.7703), (-6.612, -0.4813, -0.7612), (-6.593, -0.4907, -0.7518), (-6.575, -0.4813, -0.7425), (-6.557, -0.4534, -0.7334), (-6.54, -0.408, -0.7251), (-6.526, -0.347, -0.7178), (-6.514, -0.2726, -0.7118), (-6.505, -0.1878, -0.7074), (-6.5, -0.09573, -0.7046), (-6.498, -4.743e-09, -0.7037), (-6.5, 0.09573, -0.7046), (-6.505, 0.1878, -0.7074), (-6.514, 0.2726, -0.7118), (-6.526, 0.347, -0.7178), (-6.54, 0.408, -0.7251), (-6.557, 0.4534, -0.7334), (-6.575, 0.4813, -0.7425), (-8.192, -0.04171, -0.3756), (-8.194, -0.0409, -0.3773), (-8.197, -0.03853, -0.379), (-8.2, -0.03468, -0.3805), (-8.202, -0.02949, -0.3819), (-8.204, -0.02317, -0.383), (-8.205, -0.01596, -0.3838), (-8.206, -0.008136, -0.3843), (-8.206, -9.702e-09, -0.3845), (-8.206, 0.008136, -0.3843), (-8.205, 0.01596, -0.3838), (-8.204, 0.02317, -0.383), (-8.202, 0.02949, -0.3819), (-8.2, 0.03468, -0.3805), (-8.197, 0.03853, -0.379), (-8.194, 0.0409, -0.3773), (-8.192, 0.04171, -0.3756), (-8.189, 0.0409, -0.3739), (-8.186, 0.03853, -0.3722), (-8.183, 0.03468, -0.3707), (-8.181, 0.02949, -0.3693), (-8.179, 0.02317, -0.3682), (-8.178, 0.01596, -0.3674), (-8.177, 0.008136, -0.3669), (-8.177, -9.702e-09, -0.3667), (-8.177, -0.008136, -0.3669), (-8.178, -0.01596, -0.3674), (-8.179, -0.02317, -0.3682), (-8.181, -0.02949, -0.3693), (-8.183, -0.03468, -0.3707), (-8.186, -0.03853, -0.3722), (-8.189, -0.0409, -0.3739)], [], [(0, 1, 3, 2), (2, 3, 5, 4), (4, 5, 7, 6), (6, 7, 9, 8), (8, 9, 11, 10), (10, 11, 13, 12), (12, 13, 15, 14), (14, 15, 17, 16), (16, 17, 19, 18), (18, 19, 21, 20), (20, 21, 23, 22), (22, 23, 25, 24), (24, 25, 27, 26), (26, 27, 29, 28), (28, 29, 31, 30), (30, 31, 33, 32), (32, 33, 35, 34), (34, 35, 37, 36), (36, 37, 39, 38), (38, 39, 41, 40), (40, 41, 43, 42), (42, 43, 45, 44), (44, 45, 47, 46), (46, 47, 49, 48), (48, 49, 51, 50), (50, 51, 53, 52), (52, 53, 55, 54), (54, 55, 57, 56), (56, 57, 59, 58), (58, 59, 61, 60), (3, 1, 63, 61, 59, 57, 55, 53, 51, 49, 47, 45, 43, 41, 39, 37, 35, 33, 31, 29, 27, 25, 23, 21, 19, 17, 15, 13, 11, 9, 7, 5), (60, 61, 63, 62), (62, 63, 1, 0), (30, 32, 80, 79), (0, 1, 3, 63, 5, 61, 7, 59, 57, 9, 11, 55, 13, 53, 51, 15, 17, 49, 19, 47, 45, 21, 23, 43, 41, 25, 27, 39, 29, 37, 31, 35, 33, 32, 34, 30, 36, 28, 38, 26, 24, 40, 42, 22, 44, 20, 46, 18, 16, 48, 50, 14, 52, 12, 54, 10, 8, 56, 58, 6, 60, 4, 62, 2), (92, 68, 100, 124), (60, 6, 67, 94), (48, 50, 89, 88), (6, 58, 93, 67), (14, 16, 72, 71), (56, 8, 68, 92), (32, 34, 81, 80), (10, 54, 91, 69), (50, 52, 90, 89), (54, 12, 70, 91), (16, 18, 73, 72), (12, 52, 90, 70), (34, 36, 82, 81), (0, 2, 65, 64), (52, 14, 71, 90), (52, 54, 91, 90), (14, 50, 89, 71), (18, 20, 74, 73), (48, 16, 72, 88), (36, 38, 83, 82), (18, 46, 87, 73), (54, 56, 92, 91), (2, 4, 66, 65), (46, 20, 74, 87), (20, 22, 75, 74), (20, 44, 86, 74), (38, 40, 84, 83), (44, 22, 75, 86), (56, 58, 93, 92), (4, 6, 67, 66), (22, 42, 85, 75), (22, 24, 76, 75), (40, 24, 76, 84), (40, 42, 85, 84), (26, 38, 83, 77), (58, 60, 94, 93), (6, 8, 68, 67), (38, 28, 78, 83), (24, 26, 77, 76), (28, 36, 82, 78), (42, 44, 86, 85), (36, 30, 79, 82), (60, 62, 95, 94), (8, 10, 69, 68), (30, 34, 81, 79), (26, 28, 78, 77), (44, 46, 87, 86), (62, 0, 64, 95), (10, 12, 70, 69), (28, 30, 79, 78), (2, 62, 95, 65), (46, 48, 88, 87), (62, 4, 66, 95), (12, 14, 71, 70), (4, 60, 94, 66), (125, 126, 158, 157), (75, 76, 108, 107), (69, 91, 123, 101), (76, 77, 109, 108), (91, 70, 102, 123), (77, 78, 110, 109), (70, 90, 122, 102), (78, 79, 111, 110), (90, 71, 103, 122), (79, 80, 112, 111), (71, 89, 121, 103), (80, 81, 113, 112), (88, 72, 104, 120), (81, 82, 114, 113), (73, 87, 119, 105), (82, 83, 115, 114), (87, 74, 106, 119), (83, 84, 116, 115), (74, 86, 118, 106), (84, 85, 117, 116), (86, 75, 107, 118), (85, 86, 118, 117), (75, 85, 117, 107), (86, 87, 119, 118), (84, 76, 108, 116), (87, 88, 120, 119), (77, 83, 115, 109), (88, 89, 121, 120), (83, 78, 110, 115), (89, 90, 122, 121), (78, 82, 114, 110), (90, 91, 123, 122), (64, 65, 97, 96), (82, 79, 111, 114), (91, 92, 124, 123), (65, 66, 98, 97), (79, 81, 113, 111), (92, 93, 125, 124), (66, 67, 99, 98), (93, 94, 126, 125), (67, 68, 100, 99), (94, 95, 127, 126), (68, 69, 101, 100), (95, 64, 96, 127), (69, 70, 102, 101), (65, 95, 127, 97), (70, 71, 103, 102), (95, 66, 98, 127), (71, 72, 104, 103), (66, 94, 126, 98), (72, 73, 105, 104), (94, 67, 99, 126), (73, 74, 106, 105), (67, 93, 125, 99), (74, 75, 107, 106), (150, 139, 171, 182), (99, 100, 132, 131), (126, 127, 159, 158), (100, 101, 133, 132), (127, 96, 128, 159), (101, 102, 134, 133), (97, 127, 159, 129), (102, 103, 135, 134), (127, 98, 130, 159), (103, 104, 136, 135), (98, 126, 158, 130), (104, 105, 137, 136), (126, 99, 131, 158), (105, 106, 138, 137), (99, 125, 157, 131), (106, 107, 139, 138), (124, 100, 132, 156), (107, 108, 140, 139), (101, 123, 155, 133), (108, 109, 141, 140), (123, 102, 134, 155), (109, 110, 142, 141), (102, 122, 154, 134), (110, 111, 143, 142), (122, 103, 135, 154), (111, 112, 144, 143), (103, 121, 153, 135), (112, 113, 145, 144), (120, 104, 136, 152), (113, 114, 146, 145), (105, 119, 151, 137), (114, 115, 147, 146), (119, 106, 138, 151), (115, 116, 148, 147), (106, 118, 150, 138), (116, 117, 149, 148), (118, 107, 139, 150), (117, 118, 150, 149), (107, 117, 149, 139), (118, 119, 151, 150), (116, 108, 140, 148), (119, 120, 152, 151), (109, 115, 147, 141), (120, 121, 153, 152), (115, 110, 142, 147), (121, 122, 154, 153), (110, 114, 146, 142), (122, 123, 155, 154), (96, 97, 129, 128), (114, 111, 143, 146), (123, 124, 156, 155), (97, 98, 130, 129), (111, 113, 145, 143), (124, 125, 157, 156), (98, 99, 131, 130), (160, 161, 162, 163, 164, 165, 166, 167, 168, 169, 170, 171, 172, 173, 174, 175, 176, 177, 178, 179, 180, 181, 182, 183, 184, 185, 186, 187, 188, 189, 190, 191), (149, 150, 182, 181), (139, 149, 181, 171), (150, 151, 183, 182), (148, 140, 172, 180), (151, 152, 184, 183), (141, 147, 179, 173), (152, 153, 185, 184), (147, 142, 174, 179), (153, 154, 186, 185), (142, 146, 178, 174), (154, 155, 187, 186), (128, 129, 161, 160), (146, 143, 175, 178), (155, 156, 188, 187), (129, 130, 162, 161), (143, 145, 177, 175), (156, 157, 189, 188), (130, 131, 163, 162), (157, 158, 190, 189), (131, 132, 164, 163), (158, 159, 191, 190), (132, 133, 165, 164), (159, 128, 160, 191), (133, 134, 166, 165), (129, 159, 191, 161), (134, 135, 167, 166), (159, 130, 162, 191), (135, 136, 168, 167), (130, 158, 190, 162), (136, 137, 169, 168), (158, 131, 163, 190), (137, 138, 170, 169), (131, 157, 189, 163), (138, 139, 171, 170), (156, 132, 164, 188), (139, 140, 172, 171), (133, 155, 187, 165), (140, 141, 173, 172), (155, 134, 166, 187), (141, 142, 174, 173), (134, 154, 186, 166), (142, 143, 175, 174), (154, 135, 167, 186), (143, 144, 176, 175), (135, 153, 185, 167), (144, 145, 177, 176), (152, 136, 168, 184), (145, 146, 178, 177), (137, 151, 183, 169), (146, 147, 179, 178), (151, 138, 170, 183), (147, 148, 180, 179), (138, 150, 182, 170), (148, 149, 181, 180)])
_uv = me_cylinder_003.uv_layers.new(name='UVMap')
_uv.uv.foreach_set('vector', [1.0, 0.5, 1.0, 1.0, 0.9688, 1.0, 0.9688, 0.5, 0.9688, 0.5, 0.9688, 1.0, 0.9375, 1.0, 0.9375, 0.5, 0.9375, 0.5, 0.9375, 1.0, 0.9062, 1.0, 0.9062, 0.5, 0.9062, 0.5, 0.9062, 1.0, 0.875, 1.0, 0.875, 0.5, 0.875, 0.5, 0.875, 1.0, 0.8438, 1.0, 0.8438, 0.5, 0.8438, 0.5, 0.8438, 1.0, 0.8125, 1.0, 0.8125, 0.5, 0.8125, 0.5, 0.8125, 1.0, 0.7812, 1.0, 0.7812, 0.5, 0.7812, 0.5, 0.7812, 1.0, 0.75, 1.0, 0.75, 0.5, 0.75, 0.5, 0.75, 1.0, 0.7188, 1.0, 0.7188, 0.5, 0.7188, 0.5, 0.7188, 1.0, 0.6875, 1.0, 0.6875, 0.5, 0.6875, 0.5, 0.6875, 1.0, 0.6562, 1.0, 0.6562, 0.5, 0.6562, 0.5, 0.6562, 1.0, 0.625, 1.0, 0.625, 0.5, 0.625, 0.5, 0.625, 1.0, 0.5938, 1.0, 0.5938, 0.5, 0.5938, 0.5, 0.5938, 1.0, 0.5625, 1.0, 0.5625, 0.5, 0.5625, 0.5, 0.5625, 1.0, 0.5312, 1.0, 0.5312, 0.5, 0.5312, 0.5, 0.5312, 1.0, 0.5, 1.0, 0.5, 0.5, 0.5, 0.5, 0.5, 1.0, 0.4688, 1.0, 0.4688, 0.5, 0.4688, 0.5, 0.4688, 1.0, 0.4375, 1.0, 0.4375, 0.5, 0.4375, 0.5, 0.4375, 1.0, 0.4062, 1.0, 0.4062, 0.5, 0.4062, 0.5, 0.4062, 1.0, 0.375, 1.0, 0.375, 0.5, 0.375, 0.5, 0.375, 1.0, 0.3438, 1.0, 0.3438, 0.5, 0.3438, 0.5, 0.3438, 1.0, 0.3125, 1.0, 0.3125, 0.5, 0.3125, 0.5, 0.3125, 1.0, 0.2812, 1.0, 0.2812, 0.5, 0.2812, 0.5, 0.2812, 1.0, 0.25, 1.0, 0.25, 0.5, 0.25, 0.5, 0.25, 1.0, 0.2188, 1.0, 0.2188, 0.5, 0.2188, 0.5, 0.2188, 1.0, 0.1875, 1.0, 0.1875, 0.5, 0.1875, 0.5, 0.1875, 1.0, 0.1562, 1.0, 0.1562, 0.5, 0.1562, 0.5, 0.1562, 1.0, 0.125, 1.0, 0.125, 0.5, 0.125, 0.5, 0.125, 1.0, 0.09375, 1.0, 0.09375, 0.5, 0.09375, 0.5, 0.09375, 1.0, 0.0625, 1.0, 0.0625, 0.5, 0.2968, 0.4854, 0.25, 0.49, 0.2032, 0.4854, 0.1582, 0.4717, 0.1167, 0.4496, 0.08029, 0.4197, 0.05045, 0.3833, 0.02827, 0.3418, 0.01461, 0.2968, 0.01, 0.25, 0.01461, 0.2032, 0.02827, 0.1582, 0.05045, 0.1167, 0.08029, 0.08029, 0.1167, 0.05045, 0.1582, 0.02827, 0.2032, 0.01461, 0.25, 0.01, 0.2968, 0.01461, 0.3418, 0.02827, 0.3833, 0.05045, 0.4197, 0.08029, 0.4496, 0.1167, 0.4717, 0.1582, 0.4854, 0.2032, 0.49, 0.25, 0.4854, 0.2968, 0.4717, 0.3418, 0.4496, 0.3833, 0.4197, 0.4197, 0.3833, 0.4496, 0.3418, 0.4717, 0.0625, 0.5, 0.0625, 1.0, 0.03125, 1.0, 0.03125, 0.5, 0.03125, 0.5, 0.03125, 1.0, 0.0, 1.0, 0.0, 0.5, 0.5312, 0.5, 0.5, 0.5, 0.5, 0.5, 0.5312, 0.5, 1.0, 0.5, 1.0, 1.0, 0.9688, 1.0, 0.0, 0.0, 0.0, 0.0, 0.0, 0.0, 0.0, 0.0, 0.09375, 1.0, 0.125, 1.0, 0.875, 1.0, 0.8438, 1.0, 0.0, 0.0, 0.0, 0.0, 0.1875, 1.0, 0.2188, 1.0, 0.7812, 1.0, 0.75, 1.0, 0.0, 0.0, 0.0, 0.0, 0.2812, 1.0, 0.3125, 1.0, 0.6875, 1.0, 0.6562, 1.0, 0.3438, 1.0, 0.375, 1.0, 0.625, 1.0, 0.5938, 1.0, 0.0, 0.0, 0.0, 0.0, 0.0, 0.0, 0.0, 0.0, 0.4688, 1.0, 0.5, 1.0, 0.5, 0.5, 0.4688, 0.5, 0.0, 0.0, 0.0, 0.0, 0.0, 0.0, 0.0, 0.0, 0.5938, 0.5, 0.625, 0.5, 0.375, 0.5, 0.3438, 0.5, 0.0, 0.0, 0.0, 0.0, 0.0, 0.0, 0.0, 0.0, 0.7188, 0.5, 0.75, 0.5, 0.25, 0.5, 0.2188, 0.5, 0.0, 0.0, 0.0, 0.0, 0.0, 0.0, 0.0, 0.0, 0.8438, 0.5, 0.875, 0.5, 0.125, 0.5, 0.09375, 0.5, 0.0, 0.0, 0.0, 0.0, 0.0, 0.0, 0.0, 0.0, 0.9688, 0.5, 0.125, 0.5, 0.875, 0.5, 0.875, 0.5, 0.125, 0.5, 0.0, 0.0, 0.0, 0.0, 0.0, 0.0, 0.0, 0.0, 0.25, 0.5, 0.2188, 0.5, 0.2188, 0.5, 0.25, 0.5, 0.0, 0.0, 0.09375, 0.5, 0.09375, 0.5, 0.0, 0.0, 0.7812, 0.5, 0.75, 0.5, 0.75, 0.5, 0.7812, 0.5, 0.125, 0.5, 0.875, 0.5, 0.875, 0.5, 0.125, 0.5, 0.5, 0.5, 0.4688, 0.5, 0.4688, 0.5, 0.5, 0.5, 0.8438, 0.5, 0.0, 0.0, 0.0, 0.0, 0.8438, 0.5, 0.2188, 0.5, 0.1875, 0.5, 0.1875, 0.5, 0.2188, 0.5, 0.0, 0.0, 0.0, 0.0, 0.0, 0.0, 0.0, 0.0, 0.75, 0.5, 0.7188, 0.5, 0.7188, 0.5, 0.75, 0.5, 0.0, 0.0, 0.0, 0.0, 0.0, 0.0, 0.0, 0.0, 0.4688, 0.5, 0.4375, 0.5, 0.4375, 0.5, 0.4688, 0.5, 1.0, 0.5, 0.9688, 0.5, 0.9688, 0.5, 1.0, 0.5, 0.0, 0.0, 0.0, 0.0, 0.0, 0.0, 0.0, 0.0, 0.1875, 0.5, 0.1562, 0.5, 0.1562, 0.5, 0.1875, 0.5, 0.0, 0.0, 0.2188, 0.5, 0.2188, 0.5, 0.0, 0.0, 0.7188, 0.5, 0.6875, 0.5, 0.6875, 0.5, 0.7188, 0.5, 0.25, 0.5, 0.75, 0.5, 0.75, 0.5, 0.25, 0.5, 0.4375, 0.5, 0.4062, 0.5, 0.4062, 0.5, 0.4375, 0.5, 0.7188, 0.5, 0.0, 0.0, 0.0, 0.0, 0.7188, 0.5, 0.1562, 0.5, 0.125, 0.5, 0.125, 0.5, 0.1562, 0.5, 0.9688, 0.5, 0.9375, 0.5, 0.9375, 0.5, 0.9688, 0.5, 0.0, 0.0, 0.0, 0.0, 0.0, 0.0, 0.0, 0.0, 0.6875, 0.5, 0.6562, 0.5, 0.6562, 0.5, 0.6875, 0.5, 0.0, 0.0, 0.0, 0.0, 0.0, 0.0, 0.0, 0.0, 0.4062, 0.5, 0.375, 0.5, 0.375, 0.5, 0.4062, 0.5, 0.0, 0.0, 0.0, 0.0, 0.0, 0.0, 0.0, 0.0, 0.125, 0.5, 0.09375, 0.5, 0.09375, 0.5, 0.125, 0.5, 0.9375, 0.5, 0.9062, 0.5, 0.9062, 0.5, 0.9375, 0.5, 0.0, 0.0, 0.3438, 0.5, 0.3438, 0.5, 0.0, 0.0, 0.6562, 0.5, 0.625, 0.5, 0.625, 0.5, 0.6562, 0.5, 0.375, 0.5, 0.625, 0.5, 0.625, 0.5, 0.375, 0.5, 0.375, 0.5, 0.3438, 0.5, 0.3438, 0.5, 0.375, 0.5, 0.5938, 0.5, 0.0, 0.0, 0.0, 0.0, 0.5938, 0.5, 0.09375, 0.5, 0.0625, 0.5, 0.0625, 0.5, 0.09375, 0.5, 0.9062, 0.5, 0.875, 0.5, 0.875, 0.5, 0.9062, 0.5, 0.0, 0.0, 0.0, 0.0, 0.0, 0.0, 0.0, 0.0, 0.625, 0.5, 0.5938, 0.5, 0.5938, 0.5, 0.625, 0.5, 0.0, 0.0, 0.0, 0.0, 0.0, 0.0, 0.0, 0.0, 0.3438, 0.5, 0.3125, 0.5, 0.3125, 0.5, 0.3438, 0.5, 0.0, 0.0, 0.0, 0.0, 0.0, 0.0, 0.0, 0.0, 0.0625, 0.5, 0.03125, 0.5, 0.03125, 0.5, 0.0625, 0.5, 0.875, 0.5, 0.8438, 0.5, 0.8438, 0.5, 0.875, 0.5, 0.0, 0.0, 0.4688, 0.5, 0.4688, 0.5, 0.0, 0.0, 0.5938, 0.5, 0.5625, 0.5, 0.5625, 0.5, 0.5938, 0.5, 0.3125, 0.5, 0.2812, 0.5, 0.2812, 0.5, 0.3125, 0.5, 0.03125, 0.5, 0.0, 0.5, 0.0, 0.5, 0.03125, 0.5, 0.8438, 0.5, 0.8125, 0.5, 0.8125, 0.5, 0.8438, 0.5, 0.5625, 0.5, 0.5312, 0.5, 0.5312, 0.5, 0.5625, 0.5, 0.9688, 0.5, 0.0, 0.0, 0.0, 0.0, 0.9688, 0.5, 0.2812, 0.5, 0.25, 0.5, 0.25, 0.5, 0.2812, 0.5, 0.0, 0.0, 0.0, 0.0, 0.0, 0.0, 0.0, 0.0, 0.8125, 0.5, 0.7812, 0.5, 0.7812, 0.5, 0.8125, 0.5, 0.0, 0.0, 0.0, 0.0, 0.0, 0.0, 0.0, 0.0, 0.09375, 0.5, 0.0625, 0.5, 0.0625, 0.5, 0.09375, 0.5, 0.6562, 0.5, 0.625, 0.5, 0.625, 0.5, 0.6562, 0.5, 0.8438, 0.5, 0.0, 0.0, 0.0, 0.0, 0.8438, 0.5, 0.625, 0.5, 0.5938, 0.5, 0.5938, 0.5, 0.625, 0.5, 0.0, 0.0, 0.0, 0.0, 0.0, 0.0, 0.0, 0.0, 0.5938, 0.5, 0.5625, 0.5, 0.5625, 0.5, 0.5938, 0.5, 0.0, 0.0, 0.0, 0.0, 0.0, 0.0, 0.0, 0.0, 0.5625, 0.5, 0.5312, 0.5, 0.5312, 0.5, 0.5625, 0.5, 0.0, 0.0, 0.0, 0.0, 0.0, 0.0, 0.0, 0.0, 0.5312, 0.5, 0.5, 0.5, 0.5, 0.5, 0.5312, 0.5, 0.0, 0.0, 0.2188, 0.5, 0.2188, 0.5, 0.0, 0.0, 0.5, 0.5, 0.4688, 0.5, 0.4688, 0.5, 0.5, 0.5, 0.25, 0.5, 0.75, 0.5, 0.75, 0.5, 0.25, 0.5, 0.4688, 0.5, 0.4375, 0.5, 0.4375, 0.5, 0.4688, 0.5, 0.7188, 0.5, 0.0, 0.0, 0.0, 0.0, 0.7188, 0.5, 0.4375, 0.5, 0.4062, 0.5, 0.4062, 0.5, 0.4375, 0.5, 0.0, 0.0, 0.0, 0.0, 0.0, 0.0, 0.0, 0.0, 0.4062, 0.5, 0.375, 0.5, 0.375, 0.5, 0.4062, 0.5, 0.0, 0.0, 0.0, 0.0, 0.0, 0.0, 0.0, 0.0, 0.375, 0.5, 0.3438, 0.5, 0.3438, 0.5, 0.375, 0.5, 0.0, 0.0, 0.0, 0.0, 0.0, 0.0, 0.0, 0.0, 0.3438, 0.5, 0.3125, 0.5, 0.3125, 0.5, 0.3438, 0.5, 0.0, 0.0, 0.3438, 0.5, 0.3438, 0.5, 0.0, 0.0, 0.3125, 0.5, 0.2812, 0.5, 0.2812, 0.5, 0.3125, 0.5, 0.375, 0.5, 0.625, 0.5, 0.625, 0.5, 0.375, 0.5, 0.2812, 0.5, 0.25, 0.5, 0.25, 0.5, 0.2812, 0.5, 0.5938, 0.5, 0.0, 0.0, 0.0, 0.0, 0.5938, 0.5, 0.25, 0.5, 0.2188, 0.5, 0.2188, 0.5, 0.25, 0.5, 0.0, 0.0, 0.0, 0.0, 0.0, 0.0, 0.0, 0.0, 0.2188, 0.5, 0.1875, 0.5, 0.1875, 0.5, 0.2188, 0.5, 0.0, 0.0, 0.0, 0.0, 0.0, 0.0, 0.0, 0.0, 0.1875, 0.5, 0.1562, 0.5, 0.1562, 0.5, 0.1875, 0.5, 1.0, 0.5, 0.9688, 0.5, 0.9688, 0.5, 1.0, 0.5, 0.0, 0.0, 0.0, 0.0, 0.0, 0.0, 0.0, 0.0, 0.1562, 0.5, 0.125, 0.5, 0.125, 0.5, 0.1562, 0.5, 0.9688, 0.5, 0.9375, 0.5, 0.9375, 0.5, 0.9688, 0.5, 0.0, 0.0, 0.4688, 0.5, 0.4688, 0.5, 0.0, 0.0, 0.125, 0.5, 0.09375, 0.5, 0.09375, 0.5, 0.125, 0.5, 0.9375, 0.5, 0.9062, 0.5, 0.9062, 0.5, 0.9375, 0.5, 0.09375, 0.5, 0.0625, 0.5, 0.0625, 0.5, 0.09375, 0.5, 0.9062, 0.5, 0.875, 0.5, 0.875, 0.5, 0.9062, 0.5, 0.0625, 0.5, 0.03125, 0.5, 0.03125, 0.5, 0.0625, 0.5, 0.875, 0.5, 0.8438, 0.5, 0.8438, 0.5, 0.875, 0.5, 0.03125, 0.5, 0.0, 0.5, 0.0, 0.5, 0.03125, 0.5, 0.8438, 0.5, 0.8125, 0.5, 0.8125, 0.5, 0.8438, 0.5, 0.9688, 0.5, 0.0, 0.0, 0.0, 0.0, 0.9688, 0.5, 0.8125, 0.5, 0.7812, 0.5, 0.7812, 0.5, 0.8125, 0.5, 0.0, 0.0, 0.0, 0.0, 0.0, 0.0, 0.0, 0.0, 0.7812, 0.5, 0.75, 0.5, 0.75, 0.5, 0.7812, 0.5, 0.0, 0.0, 0.0, 0.0, 0.0, 0.0, 0.0, 0.0, 0.75, 0.5, 0.7188, 0.5, 0.7188, 0.5, 0.75, 0.5, 0.0, 0.0, 0.0, 0.0, 0.0, 0.0, 0.0, 0.0, 0.7188, 0.5, 0.6875, 0.5, 0.6875, 0.5, 0.7188, 0.5, 0.0, 0.0, 0.09375, 0.5, 0.09375, 0.5, 0.0, 0.0, 0.6875, 0.5, 0.6562, 0.5, 0.6562, 0.5, 0.6875, 0.5, 0.0, 0.0, 0.0, 0.0, 0.0, 0.0, 0.0, 0.0, 0.9062, 0.5, 0.875, 0.5, 0.875, 0.5, 0.9062, 0.5, 0.0625, 0.5, 0.03125, 0.5, 0.03125, 0.5, 0.0625, 0.5, 0.875, 0.5, 0.8438, 0.5, 0.8438, 0.5, 0.875, 0.5, 0.03125, 0.5, 0.0, 0.5, 0.0, 0.5, 0.03125, 0.5, 0.8438, 0.5, 0.8125, 0.5, 0.8125, 0.5, 0.8438, 0.5, 0.9688, 0.5, 0.0, 0.0, 0.0, 0.0, 0.9688, 0.5, 0.8125, 0.5, 0.7812, 0.5, 0.7812, 0.5, 0.8125, 0.5, 0.0, 0.0, 0.0, 0.0, 0.0, 0.0, 0.0, 0.0, 0.7812, 0.5, 0.75, 0.5, 0.75, 0.5, 0.7812, 0.5, 0.0, 0.0, 0.0, 0.0, 0.0, 0.0, 0.0, 0.0, 0.75, 0.5, 0.7188, 0.5, 0.7188, 0.5, 0.75, 0.5, 0.0, 0.0, 0.0, 0.0, 0.0, 0.0, 0.0, 0.0, 0.7188, 0.5, 0.6875, 0.5, 0.6875, 0.5, 0.7188, 0.5, 0.0, 0.0, 0.09375, 0.5, 0.09375, 0.5, 0.0, 0.0, 0.6875, 0.5, 0.6562, 0.5, 0.6562, 0.5, 0.6875, 0.5, 0.125, 0.5, 0.875, 0.5, 0.875, 0.5, 0.125, 0.5, 0.6562, 0.5, 0.625, 0.5, 0.625, 0.5, 0.6562, 0.5, 0.8438, 0.5, 0.0, 0.0, 0.0, 0.0, 0.8438, 0.5, 0.625, 0.5, 0.5938, 0.5, 0.5938, 0.5, 0.625, 0.5, 0.0, 0.0, 0.0, 0.0, 0.0, 0.0, 0.0, 0.0, 0.5938, 0.5, 0.5625, 0.5, 0.5625, 0.5, 0.5938, 0.5, 0.0, 0.0, 0.0, 0.0, 0.0, 0.0, 0.0, 0.0, 0.5625, 0.5, 0.5312, 0.5, 0.5312, 0.5, 0.5625, 0.5, 0.0, 0.0, 0.0, 0.0, 0.0, 0.0, 0.0, 0.0, 0.5312, 0.5, 0.5, 0.5, 0.5, 0.5, 0.5312, 0.5, 0.0, 0.0, 0.2188, 0.5, 0.2188, 0.5, 0.0, 0.0, 0.5, 0.5, 0.4688, 0.5, 0.4688, 0.5, 0.5, 0.5, 0.25, 0.5, 0.75, 0.5, 0.75, 0.5, 0.25, 0.5, 0.4688, 0.5, 0.4375, 0.5, 0.4375, 0.5, 0.4688, 0.5, 0.7188, 0.5, 0.0, 0.0, 0.0, 0.0, 0.7188, 0.5, 0.4375, 0.5, 0.4062, 0.5, 0.4062, 0.5, 0.4375, 0.5, 0.0, 0.0, 0.0, 0.0, 0.0, 0.0, 0.0, 0.0, 0.4062, 0.5, 0.375, 0.5, 0.375, 0.5, 0.4062, 0.5, 0.0, 0.0, 0.0, 0.0, 0.0, 0.0, 0.0, 0.0, 0.375, 0.5, 0.3438, 0.5, 0.3438, 0.5, 0.375, 0.5, 0.0, 0.0, 0.0, 0.0, 0.0, 0.0, 0.0, 0.0, 0.3438, 0.5, 0.3125, 0.5, 0.3125, 0.5, 0.3438, 0.5, 0.0, 0.0, 0.3438, 0.5, 0.3438, 0.5, 0.0, 0.0, 0.3125, 0.5, 0.2812, 0.5, 0.2812, 0.5, 0.3125, 0.5, 0.375, 0.5, 0.625, 0.5, 0.625, 0.5, 0.375, 0.5, 0.2812, 0.5, 0.25, 0.5, 0.25, 0.5, 0.2812, 0.5, 0.5938, 0.5, 0.0, 0.0, 0.0, 0.0, 0.5938, 0.5, 0.25, 0.5, 0.2188, 0.5, 0.2188, 0.5, 0.25, 0.5, 0.0, 0.0, 0.0, 0.0, 0.0, 0.0, 0.0, 0.0, 0.2188, 0.5, 0.1875, 0.5, 0.1875, 0.5, 0.2188, 0.5, 0.0, 0.0, 0.0, 0.0, 0.0, 0.0, 0.0, 0.0, 0.1875, 0.5, 0.1562, 0.5, 0.1562, 0.5, 0.1875, 0.5, 1.0, 0.5, 0.9688, 0.5, 0.9688, 0.5, 1.0, 0.5, 0.0, 0.0, 0.0, 0.0, 0.0, 0.0, 0.0, 0.0, 0.1562, 0.5, 0.125, 0.5, 0.125, 0.5, 0.1562, 0.5, 0.9688, 0.5, 0.9375, 0.5, 0.9375, 0.5, 0.9688, 0.5, 0.0, 0.0, 0.4688, 0.5, 0.4688, 0.5, 0.0, 0.0, 0.125, 0.5, 0.09375, 0.5, 0.09375, 0.5, 0.125, 0.5, 0.9375, 0.5, 0.9062, 0.5, 0.9062, 0.5, 0.9375, 0.5, 0.75, 0.49, 0.7968, 0.4854, 0.8418, 0.4717, 0.8833, 0.4496, 0.9197, 0.4197, 0.9496, 0.3833, 0.9717, 0.3418, 0.9854, 0.2968, 0.99, 0.25, 0.9854, 0.2032, 0.9717, 0.1582, 0.9496, 0.1167, 0.9197, 0.08029, 0.8833, 0.05045, 0.8418, 0.02827, 0.7968, 0.01461, 0.75, 0.01, 0.7032, 0.01461, 0.6582, 0.02827, 0.6167, 0.05045, 0.5803, 0.08029, 0.5504, 0.1167, 0.5283, 0.1582, 0.5146, 0.2032, 0.51, 0.25, 0.5146, 0.2968, 0.5283, 0.3418, 0.5504, 0.3833, 0.5803, 0.4197, 0.6167, 0.4496, 0.6582, 0.4717, 0.7032, 0.4854, 0.3438, 0.5, 0.3125, 0.5, 0.3125, 0.5, 0.3438, 0.5, 0.0, 0.0, 0.3438, 0.5, 0.3438, 0.5, 0.0, 0.0, 0.3125, 0.5, 0.2812, 0.5, 0.2812, 0.5, 0.3125, 0.5, 0.375, 0.5, 0.625, 0.5, 0.625, 0.5, 0.375, 0.5, 0.2812, 0.5, 0.25, 0.5, 0.25, 0.5, 0.2812, 0.5, 0.5938, 0.5, 0.0, 0.0, 0.0, 0.0, 0.5938, 0.5, 0.25, 0.5, 0.2188, 0.5, 0.2188, 0.5, 0.25, 0.5, 0.0, 0.0, 0.0, 0.0, 0.0, 0.0, 0.0, 0.0, 0.2188, 0.5, 0.1875, 0.5, 0.1875, 0.5, 0.2188, 0.5, 0.0, 0.0, 0.0, 0.0, 0.0, 0.0, 0.0, 0.0, 0.1875, 0.5, 0.1562, 0.5, 0.1562, 0.5, 0.1875, 0.5, 1.0, 0.5, 0.9688, 0.5, 0.9688, 0.5, 1.0, 0.5, 0.0, 0.0, 0.0, 0.0, 0.0, 0.0, 0.0, 0.0, 0.1562, 0.5, 0.125, 0.5, 0.125, 0.5, 0.1562, 0.5, 0.9688, 0.5, 0.9375, 0.5, 0.9375, 0.5, 0.9688, 0.5, 0.0, 0.0, 0.4688, 0.5, 0.4688, 0.5, 0.0, 0.0, 0.125, 0.5, 0.09375, 0.5, 0.09375, 0.5, 0.125, 0.5, 0.9375, 0.5, 0.9062, 0.5, 0.9062, 0.5, 0.9375, 0.5, 0.09375, 0.5, 0.0625, 0.5, 0.0625, 0.5, 0.09375, 0.5, 0.9062, 0.5, 0.875, 0.5, 0.875, 0.5, 0.9062, 0.5, 0.0625, 0.5, 0.03125, 0.5, 0.03125, 0.5, 0.0625, 0.5, 0.875, 0.5, 0.8438, 0.5, 0.8438, 0.5, 0.875, 0.5, 0.03125, 0.5, 0.0, 0.5, 0.0, 0.5, 0.03125, 0.5, 0.8438, 0.5, 0.8125, 0.5, 0.8125, 0.5, 0.8438, 0.5, 0.9688, 0.5, 0.0, 0.0, 0.0, 0.0, 0.9688, 0.5, 0.8125, 0.5, 0.7812, 0.5, 0.7812, 0.5, 0.8125, 0.5, 0.0, 0.0, 0.0, 0.0, 0.0, 0.0, 0.0, 0.0, 0.7812, 0.5, 0.75, 0.5, 0.75, 0.5, 0.7812, 0.5, 0.0, 0.0, 0.0, 0.0, 0.0, 0.0, 0.0, 0.0, 0.75, 0.5, 0.7188, 0.5, 0.7188, 0.5, 0.75, 0.5, 0.0, 0.0, 0.0, 0.0, 0.0, 0.0, 0.0, 0.0, 0.7188, 0.5, 0.6875, 0.5, 0.6875, 0.5, 0.7188, 0.5, 0.0, 0.0, 0.09375, 0.5, 0.09375, 0.5, 0.0, 0.0, 0.6875, 0.5, 0.6562, 0.5, 0.6562, 0.5, 0.6875, 0.5, 0.125, 0.5, 0.875, 0.5, 0.875, 0.5, 0.125, 0.5, 0.6562, 0.5, 0.625, 0.5, 0.625, 0.5, 0.6562, 0.5, 0.8438, 0.5, 0.0, 0.0, 0.0, 0.0, 0.8438, 0.5, 0.625, 0.5, 0.5938, 0.5, 0.5938, 0.5, 0.625, 0.5, 0.0, 0.0, 0.0, 0.0, 0.0, 0.0, 0.0, 0.0, 0.5938, 0.5, 0.5625, 0.5, 0.5625, 0.5, 0.5938, 0.5, 0.0, 0.0, 0.0, 0.0, 0.0, 0.0, 0.0, 0.0, 0.5625, 0.5, 0.5312, 0.5, 0.5312, 0.5, 0.5625, 0.5, 0.0, 0.0, 0.0, 0.0, 0.0, 0.0, 0.0, 0.0, 0.5312, 0.5, 0.5, 0.5, 0.5, 0.5, 0.5312, 0.5, 0.0, 0.0, 0.2188, 0.5, 0.2188, 0.5, 0.0, 0.0, 0.5, 0.5, 0.4688, 0.5, 0.4688, 0.5, 0.5, 0.5, 0.25, 0.5, 0.75, 0.5, 0.75, 0.5, 0.25, 0.5, 0.4688, 0.5, 0.4375, 0.5, 0.4375, 0.5, 0.4688, 0.5, 0.7188, 0.5, 0.0, 0.0, 0.0, 0.0, 0.7188, 0.5, 0.4375, 0.5, 0.4062, 0.5, 0.4062, 0.5, 0.4375, 0.5, 0.0, 0.0, 0.0, 0.0, 0.0, 0.0, 0.0, 0.0, 0.4062, 0.5, 0.375, 0.5, 0.375, 0.5, 0.4062, 0.5, 0.0, 0.0, 0.0, 0.0, 0.0, 0.0, 0.0, 0.0, 0.375, 0.5, 0.3438, 0.5, 0.3438, 0.5, 0.375, 0.5])
me_cylinder_003.update()

# ---- objects
ob_cylinder = bpy.data.objects.new('Cylinder', me_cylinder)
ob_cylinder_001 = bpy.data.objects.new('Cylinder.001', me_cylinder_002)
ob_cylinder_002 = bpy.data.objects.new('Cylinder.002', me_cylinder_003)

# ---- transforms, parenting, visibility, modifiers, constraints
ob_cylinder.location = (0.05, 0.0, 0.0)
ob_cylinder.rotation_mode = 'QUATERNION'
ob_cylinder.rotation_quaternion = (0.5, 0.0, 0.0, 0.866)
ob_cylinder.scale = (0.1, 0.1, 1.0)
ob_cylinder_001.location = (0.05, 0.05, 0.0)
ob_cylinder_001.rotation_euler = (0.0, 0.0, -2.094)
ob_cylinder_001.scale = (0.1, 0.1, 1.0)
ob_cylinder_002.location = (0.0, 0.0, 0.0)
ob_cylinder_002.scale = (0.1, 0.1, 1.0)

# ---- collection membership
col_collection.objects.link(ob_cylinder)
col_collection.objects.link(ob_cylinder_001)
col_collection.objects.link(ob_cylinder_002)

# ---- scene / render settings (as saved in the file)
scene.frame_start = 1; scene.frame_end = 250; scene.frame_set(1)
scene.render.engine = 'BLENDER_EEVEE_NEXT'
bpy.context.view_layer.update()

# ---- added for rendering (the .blend has no active camera and no usable light): camera, sun
cam_auto = bpy.data.cameras.new('AutoCamera')
cam_auto.lens = 50.0
cam_auto.sensor_width = 36.0
cam_auto.clip_end = 1000.0
ob_auto_camera = bpy.data.objects.new('AutoCamera', cam_auto)
scene.collection.objects.link(ob_auto_camera)
ob_auto_camera.location = (2.7326, -3.43459, 2.40857)
ob_auto_camera.rotation_euler = (1.09748, -7.21219e-08, 0.694738)
scene.camera = ob_auto_camera
light_auto_sun = bpy.data.lights.new('AutoSun', 'SUN')
light_auto_sun.energy = 3.0
light_auto_sun.angle = 0.0523599
ob_auto_sun = bpy.data.objects.new('AutoSun', light_auto_sun)
scene.collection.objects.link(ob_auto_sun)
ob_auto_sun.rotation_euler = (0.872665, 0.174533, 0.523599)
bpy.context.view_layer.update()
